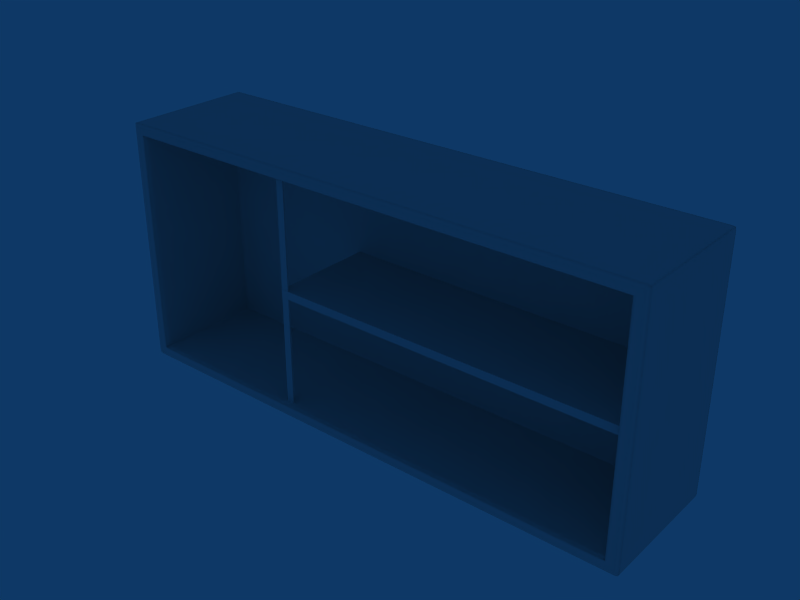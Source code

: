 # Source: Arm_G.blend  (saved by Blender 2.49.2; exported with 4.5.12 LTS)
import bpy
from mathutils import Matrix  # noqa: F401  (used for matrix-valued properties, if any)

bpy.ops.wm.read_factory_settings(use_empty=True)
scene = bpy.context.scene
scene.name = 'Scene'

# ---- collections
col_collection_1 = bpy.data.collections.new('Collection 1'); scene.collection.children.link(col_collection_1)

# ---- world
world_world = bpy.data.worlds.new('World'); scene.world = world_world
world_world.color = (0.05656, 0.2208, 0.4)
world_world.use_sun_shadow = False
world_world.sun_shadow_jitter_overblur = 0.0
world_world.cycles.sampling_method = 'MANUAL'
world_world.cycles.sample_map_resolution = 256

# ---- meshes
me_arm_triplo = bpy.data.meshes.new('Arm_Triplo')
me_arm_triplo.from_pydata([(5.74, -0.2361, 16.56), (5.74, -2.765, 16.56), (-2.009, -2.765, 16.56), (-2.009, -0.2361, 16.56), (5.74, -0.2361, 16.74), (5.74, -2.765, 16.74), (-2.009, -2.765, 16.74), (-2.009, -0.2361, 16.74), (5.74, -0.2993, 16.56), (-2.009, -0.2993, 16.56), (5.74, -0.2993, 16.74), (-2.009, -0.2993, 16.74), (5.74, -2.691, 16.56), (-2.009, -2.691, 16.56), (5.74, -2.691, 16.74), (-2.009, -2.691, 16.74), (-1.932, -2.765, 16.56), (-1.932, -0.2361, 16.56), (-1.932, -2.765, 16.74), (-1.932, -0.2361, 16.74), (-1.932, -0.2993, 16.56), (-1.932, -0.2993, 16.74), (-1.932, -2.691, 16.56), (-1.932, -2.691, 16.74), (5.625, -2.765, 16.56), (5.625, -0.2361, 16.56), (5.625, -2.765, 16.74), (5.625, -0.2361, 16.74), (5.625, -0.2993, 16.56), (5.625, -0.2993, 16.74), (5.625, -2.691, 16.56), (5.625, -2.691, 16.74), (5.74, -2.765, 16.73), (5.74, -0.2361, 16.73), (-2.009, -2.765, 16.73), (-2.009, -0.2361, 16.73), (5.74, -0.2993, 16.73), (-2.009, -0.2993, 16.73), (5.74, -2.691, 16.73), (-2.009, -2.691, 16.73), (-1.932, -2.765, 16.73), (-1.932, -0.2361, 16.73), (5.625, -2.765, 16.73), (5.625, -0.2361, 16.73), (5.74, -2.765, 16.6), (5.74, -0.2361, 16.6), (-2.009, -2.765, 16.6), (-2.009, -0.2361, 16.6), (5.74, -0.2993, 16.6), (-2.009, -0.2993, 16.6), (5.74, -2.691, 16.6), (-2.009, -2.691, 16.6), (-1.932, -2.765, 16.6), (-1.932, -0.2361, 16.6), (5.625, -2.765, 16.6), (5.625, -0.2361, 16.6), (0.587, -2.765, 16.56), (3.106, -2.765, 16.56), (0.587, -0.2361, 16.56), (3.106, -0.2361, 16.56), (0.587, -2.765, 16.74), (3.106, -2.765, 16.74), (0.587, -0.2361, 16.74), (3.106, -0.2361, 16.74), (0.587, -0.2993, 16.56), (3.106, -0.2993, 16.56), (0.587, -0.2993, 16.74), (3.106, -0.2993, 16.74), (0.587, -2.691, 16.56), (3.106, -2.691, 16.56), (0.587, -2.691, 16.74), (3.106, -2.691, 16.74), (3.106, -2.765, 16.73), (0.587, -2.765, 16.73), (3.106, -0.2361, 16.73), (0.587, -0.2361, 16.73), (3.106, -2.765, 16.6), (0.587, -2.765, 16.6), (3.106, -0.2361, 16.6), (0.587, -0.2361, 16.6), (5.74, -1.495, 16.56), (-2.009, -1.495, 16.56), (5.74, -1.495, 16.74), (-2.009, -1.495, 16.74), (-1.932, -1.495, 16.56), (-1.932, -1.495, 16.74), (5.625, -1.495, 16.56), (5.625, -1.495, 16.74), (5.74, -1.495, 16.73), (-2.009, -1.495, 16.73), (5.74, -1.495, 16.6), (-2.009, -1.495, 16.6), (3.106, -1.495, 16.56), (0.587, -1.495, 16.56), (0.587, -1.495, 16.74), (3.106, -1.495, 16.74), (-2.01, -2.742, 17.5), (-2.01, -2.742, 15.8), (-1.844, -2.742, 15.8), (-1.844, -2.742, 17.5), (-1.863, -2.742, 14.05), (-1.863, -2.742, 19.28), (-1.996, -2.742, 14.05), (-1.996, -2.742, 19.28), (-2.01, -2.742, 19.2), (-1.844, -2.742, 19.2), (-2.01, -2.742, 14.1), (-1.844, -2.742, 14.1), (-2.01, -2.742, 14.05), (-2.01, -2.742, 19.28), (-1.844, -2.742, 14.05), (-1.844, -2.742, 19.28), (-1.863, -2.759, 15.8), (-1.863, -2.759, 17.5), (-1.863, -2.725, 15.8), (-1.863, -2.725, 17.5), (-1.996, -2.759, 15.8), (-1.996, -2.759, 17.5), (-1.996, -2.725, 15.8), (-1.996, -2.725, 17.5), (-2.01, -2.726, 17.5), (-2.01, -2.726, 15.8), (-1.844, -2.726, 17.5), (-1.844, -2.726, 15.8), (-2.01, -2.758, 17.5), (-2.01, -2.758, 15.8), (-1.844, -2.758, 17.5), (-1.844, -2.758, 15.8), (-2.01, -2.759, 17.5), (-2.01, -2.759, 15.8), (-2.01, -2.725, 17.5), (-2.01, -2.725, 15.8), (-1.844, -2.759, 17.5), (-1.844, -2.759, 15.8), (-1.844, -2.725, 17.5), (-1.844, -2.725, 15.8), (-1.863, -2.759, 19.2), (-1.863, -2.725, 19.2), (-1.863, -2.759, 14.1), (-1.863, -2.725, 14.1), (-1.863, -2.726, 14.05), (-1.863, -2.726, 19.28), (-1.863, -2.758, 14.05), (-1.863, -2.758, 19.28), (-1.863, -2.759, 14.05), (-1.863, -2.725, 14.05), (-1.863, -2.759, 19.28), (-1.863, -2.725, 19.28), (-1.996, -2.759, 19.2), (-1.996, -2.725, 19.2), (-1.996, -2.759, 14.1), (-1.996, -2.725, 14.1), (-1.996, -2.726, 14.05), (-1.996, -2.726, 19.28), (-1.996, -2.758, 14.05), (-1.996, -2.758, 19.28), (-1.996, -2.759, 14.05), (-1.996, -2.725, 14.05), (-1.996, -2.759, 19.28), (-1.996, -2.725, 19.28), (-2.01, -2.726, 19.2), (-1.844, -2.726, 19.2), (-2.01, -2.758, 19.2), (-1.844, -2.758, 19.2), (-2.01, -2.759, 19.2), (-2.01, -2.725, 19.2), (-1.844, -2.759, 19.2), (-1.844, -2.725, 19.2), (-2.01, -2.726, 14.1), (-1.844, -2.726, 14.1), (-2.01, -2.758, 14.1), (-1.844, -2.758, 14.1), (-2.01, -2.759, 14.1), (-2.01, -2.725, 14.1), (-1.844, -2.759, 14.1), (-1.844, -2.725, 14.1), (-2.01, -2.726, 14.05), (-2.01, -2.726, 19.28), (-1.844, -2.726, 14.05), (-1.844, -2.726, 19.28), (-2.01, -2.758, 14.05), (-2.01, -2.758, 19.28), (-1.844, -2.758, 14.05), (-1.844, -2.758, 19.28), (-2.01, -2.759, 14.05), (-2.01, -2.725, 14.05), (-2.01, -2.725, 19.28), (-2.01, -2.759, 19.28), (-1.844, -2.759, 14.05), (-1.844, -2.725, 14.05), (-1.844, -2.725, 19.28), (-1.844, -2.759, 19.28), (-5.978, -2.905, 19.4), (5.978, -2.905, 19.4), (-5.978, -2.905, 13.92), (5.978, -2.905, 13.92), (-5.978, -0.03874, 19.4), (5.978, -0.03874, 19.4), (-5.978, -0.03874, 13.92), (5.978, -0.03874, 13.92), (-5.725, -2.905, 19.41), (5.725, -2.905, 19.41), (-5.725, -2.905, 13.9), (5.725, -2.905, 13.9), (-5.725, -0.03874, 19.41), (5.725, -0.03874, 19.41), (-5.725, -0.03874, 13.9), (5.725, -0.03874, 13.9), (-5.978, -2.827, 19.4), (5.978, -2.827, 19.4), (-5.978, -2.827, 13.92), (5.978, -2.827, 13.92), (-5.978, -0.08105, 19.4), (5.978, -0.08105, 19.4), (-5.978, -0.08105, 13.92), (5.978, -0.08105, 13.92), (-5.725, -0.08105, 19.41), (5.725, -0.08105, 19.41), (-5.725, -0.08105, 13.9), (5.725, -0.08105, 13.9), (-5.725, -2.827, 19.41), (5.725, -2.827, 19.41), (-5.725, -2.827, 13.9), (5.725, -2.827, 13.9), (-5.926, -2.905, 19.41), (5.926, -2.905, 19.41), (-5.926, -2.905, 13.9), (5.926, -2.905, 13.9), (-5.926, -0.03874, 19.41), (5.926, -0.03874, 19.41), (-5.926, -0.03874, 13.9), (5.926, -0.03874, 13.9), (-5.926, -0.08105, 19.41), (5.926, -0.08105, 19.41), (-5.926, -0.08105, 13.9), (5.926, -0.08105, 13.9), (-5.926, -2.827, 19.41), (5.926, -2.827, 19.41), (-5.926, -2.827, 13.9), (5.926, -2.827, 13.9), (-5.725, -0.03874, 19.34), (5.725, -0.03874, 19.34), (-5.725, -0.03874, 13.97), (5.725, -0.03874, 13.97), (-5.993, -2.827, 19.34), (5.993, -2.827, 19.34), (-5.993, -2.827, 13.97), (5.993, -2.827, 13.97), (-5.926, -2.941, 19.34), (5.926, -2.941, 19.34), (-5.926, -2.941, 13.97), (5.926, -2.941, 13.97), (-5.926, -0.03874, 19.34), (5.926, -0.03874, 19.34), (-5.926, -0.03874, 13.97), (5.926, -0.03874, 13.97), (-5.993, -2.905, 19.18), (5.993, -2.905, 19.18), (-5.993, -0.03874, 19.18), (5.993, -0.03874, 19.18), (-5.725, -2.941, 19.18), (5.725, -2.941, 19.18), (-5.725, -0.03874, 19.18), (5.725, -0.03874, 19.18), (-5.725, -0.03874, 14.14), (5.725, -0.03874, 14.14), (-5.993, -2.827, 19.18), (5.993, -2.827, 19.18), (-5.993, -0.08106, 19.18), (5.993, -0.08106, 19.18), (-5.993, -0.08106, 14.14), (5.993, -0.08106, 14.14), (-5.725, -0.4258, 19.18), (5.725, -0.4258, 19.18), (-5.725, -0.4258, 14.14), (5.725, -0.4258, 14.14), (-5.926, -2.941, 19.18), (5.926, -2.941, 19.18), (-5.926, -2.941, 14.14), (5.926, -2.941, 14.14), (-5.926, -0.03874, 19.18), (5.926, -0.03874, 19.18), (-5.725, -1.603, 19.18), (5.725, -1.603, 19.18), (-5.725, -1.603, 14.14), (5.725, -1.603, 14.14), (-5.619, -2.941, 19.34), (5.619, -2.941, 19.34), (-5.619, -2.941, 13.97), (5.619, -2.941, 13.97), (-5.619, -1.603, 19.18), (5.619, -1.603, 19.18), (-5.619, -1.603, 14.14), (5.619, -1.603, 14.14), (-5.725, -2.814, 19.18), (5.725, -2.814, 19.18), (-5.725, -2.814, 14.14), (5.725, -2.814, 14.14), (-5.619, -2.814, 19.18), (5.619, -2.814, 19.18), (-5.619, -2.814, 14.14), (5.619, -2.814, 14.14), (-5.725, -0.4562, 19.18), (5.725, -0.4562, 19.18), (-5.725, -0.4562, 14.14), (5.725, -0.4562, 14.14), (-5.619, -0.4562, 19.18), (5.619, -0.4562, 19.18), (-5.619, -0.4562, 14.14), (5.619, -0.4562, 14.14), (-5.725, -0.5733, 19.18), (5.725, -0.5733, 19.18), (-5.725, -0.5733, 14.14), (5.725, -0.5733, 14.14), (-5.978, -0.4388, 19.4), (5.978, -0.4388, 19.4), (-5.978, -0.4388, 13.92), (5.978, -0.4388, 13.92), (-5.725, -0.4388, 19.41), (5.725, -0.4388, 19.41), (-5.725, -0.4388, 13.9), (5.725, -0.4388, 13.9), (-5.926, -0.4388, 19.41), (5.926, -0.4388, 19.41), (-5.926, -0.4388, 13.9), (5.926, -0.4388, 13.9), (-5.993, -0.4388, 19.18), (5.993, -0.4388, 19.18), (-5.993, -0.4388, 14.14), (5.993, -0.4388, 14.14), (-5.978, -1.553, 19.4), (5.978, -1.553, 19.4), (-5.978, -1.553, 13.92), (5.978, -1.553, 13.92), (-5.725, -1.553, 19.41), (5.725, -1.553, 19.41), (-5.725, -1.553, 13.9), (5.725, -1.553, 13.9), (-5.926, -1.553, 19.41), (5.926, -1.553, 19.41), (-5.926, -1.553, 13.9), (5.926, -1.553, 13.9), (-5.993, -1.553, 19.34), (5.993, -1.553, 19.34), (-5.993, -1.553, 13.97), (5.993, -1.553, 13.97), (-5.993, -1.553, 19.18), (5.993, -1.553, 19.18), (-5.993, -1.553, 14.14), (5.993, -1.553, 14.14), (-5.619, -1.553, 19.41), (5.619, -1.553, 19.41), (-5.619, -1.553, 13.9), (5.619, -1.553, 13.9), (-5.619, -2.905, 19.41), (5.619, -2.905, 19.41), (-5.619, -2.905, 13.9), (5.619, -2.905, 13.9), (-5.619, -0.4499, 19.41), (5.619, -0.4499, 19.41), (-5.619, -0.4499, 13.9), (5.619, -0.4499, 13.9), (-5.619, -0.08105, 19.41), (5.619, -0.08105, 19.41), (-5.619, -0.08105, 13.9), (5.619, -0.08105, 13.9), (-5.619, -0.03874, 19.41), (5.619, -0.03874, 19.41), (-5.619, -0.03874, 13.9), (5.619, -0.03874, 13.9), (-5.619, -2.827, 19.41), (5.619, -2.827, 19.41), (-5.619, -2.827, 13.9), (5.619, -2.827, 13.9), (-5.619, -2.941, 19.18), (5.619, -2.941, 19.18), (-5.619, -2.941, 14.14), (5.619, -2.941, 14.14), (-5.619, -0.5733, 19.18), (5.619, -0.5733, 19.18), (-5.619, -0.5733, 14.14), (5.619, -0.5733, 14.14), (-5.619, -0.4258, 19.18), (5.619, -0.4258, 19.18), (-5.619, -0.4258, 14.14), (5.619, -0.4258, 14.14), (-5.619, -0.03874, 19.18), (5.619, -0.03874, 19.18), (-5.619, -0.03874, 19.34), (5.619, -0.03874, 19.34), (-5.619, -0.03874, 13.97), (5.619, -0.03874, 13.97), (0.0, -0.4258, 19.18), (0.0, -0.4258, 14.14), (0.0, -0.03874, 19.18), (0.0, -2.941, 19.18), (0.0, -2.905, 19.41), (0.0, -2.905, 13.9), (0.0, -2.941, 19.34), (0.0, -2.941, 13.97), (0.0, -0.4565, 19.18), (0.0, -0.4565, 14.14), (0.0, -0.08105, 19.41), (0.0, -0.08105, 13.9), (0.0, -0.03874, 19.41), (0.0, -0.03874, 13.9), (-5.725, -0.5733, 14.27), (5.725, -0.5733, 14.27), (-5.993, -2.905, 19.05), (5.993, -2.905, 19.05), (-5.993, -2.905, 14.27), (5.993, -2.905, 14.27), (-5.993, -0.03875, 14.27), (5.993, -0.03875, 14.27), (-5.725, -0.03875, 19.05), (5.725, -0.03875, 19.05), (-5.725, -0.4258, 14.27), (5.725, -0.4258, 14.27), (-5.993, -0.4388, 14.27), (5.993, -0.4388, 14.27), (-5.993, -1.553, 19.05), (5.993, -1.553, 19.05), (0.0, -0.4258, 19.05), (0.0, -0.4258, 14.27), (0.0, -0.03875, 19.05), (0.0, -0.03875, 14.27), (-5.725, -2.814, 19.05), (5.725, -2.814, 19.05), (-5.725, -2.941, 19.05), (5.725, -2.941, 19.05), (-5.993, -0.08107, 19.05), (5.993, -0.08107, 19.05), (-5.926, -0.03875, 14.27), (5.926, -0.03875, 14.27), (-5.725, -1.603, 19.05), (5.725, -1.603, 19.05), (-5.725, -1.603, 14.27), (5.725, -1.603, 14.27), (-5.619, -0.4258, 19.05), (5.619, -0.4258, 19.05), (-5.619, -0.4258, 14.27), (5.619, -0.4258, 14.27), (-5.993, -2.827, 14.27), (5.993, -2.827, 14.27), (-5.993, -2.905, 19.34), (5.993, -2.905, 19.34), (-5.993, -2.905, 13.97), (5.993, -2.905, 13.97), (-5.993, -0.03874, 19.34), (5.993, -0.03874, 19.34), (-5.993, -0.03874, 13.97), (5.993, -0.03874, 13.97), (-5.725, -2.941, 19.34), (5.725, -2.941, 19.34), (-5.725, -2.941, 13.97), (5.725, -2.941, 13.97), (-5.993, -0.08105, 19.34), (5.993, -0.08105, 19.34), (-5.993, -0.08105, 13.97), (5.993, -0.08105, 13.97), (-5.993, -0.4388, 19.34), (5.993, -0.4388, 19.34), (-5.993, -0.4388, 13.97), (5.993, -0.4388, 13.97), (0.0, -0.03874, 19.34), (0.0, -0.03874, 13.97), (-5.926, -2.941, 14.27), (5.926, -2.941, 14.27), (-5.619, -0.03875, 14.27), (5.619, -0.03875, 14.27), (0.0, -1.553, 19.41), (0.0, -1.553, 13.9), (0.0, -2.827, 19.41), (0.0, -2.827, 13.91), (0.0, -2.814, 19.18), (0.0, -2.814, 14.14), (0.0, -0.4499, 19.41), (0.0, -0.4499, 13.9), (0.0, -0.5663, 19.18), (0.0, -0.5663, 14.14), (0.0, -1.485, 19.18), (0.0, -1.485, 14.14), (-5.776, -2.905, 19.41), (5.776, -2.905, 19.41), (-5.776, -2.905, 13.9), (5.776, -2.905, 13.9), (-5.776, -0.03874, 19.41), (5.776, -0.03874, 19.41), (-5.776, -0.03874, 13.9), (5.776, -0.03874, 13.9), (-5.776, -0.08105, 19.41), (5.776, -0.08105, 19.41), (-5.776, -0.08105, 13.9), (5.776, -0.08105, 13.9), (-5.776, -2.827, 19.41), (5.776, -2.827, 19.41), (-5.776, -2.827, 13.9), (5.776, -2.827, 13.9), (-5.776, -0.03874, 19.34), (5.776, -0.03874, 19.34), (-5.776, -0.03874, 13.97), (5.776, -0.03874, 13.97), (-5.776, -2.941, 19.18), (5.776, -2.941, 19.18), (-5.776, -2.941, 14.14), (5.776, -2.941, 14.14), (-5.776, -0.03874, 19.18), (5.776, -0.03874, 19.18), (-5.776, -0.03874, 14.14), (5.776, -0.03874, 14.14), (-5.776, -0.4388, 19.41), (5.776, -0.4388, 19.41), (-5.776, -0.4388, 13.9), (5.776, -0.4388, 13.9), (-5.776, -1.553, 19.41), (5.776, -1.553, 19.41), (-5.776, -1.553, 13.9), (5.776, -1.553, 13.9), (-5.776, -0.03875, 19.05), (5.776, -0.03875, 19.05), (-5.776, -0.03875, 14.27), (5.776, -0.03875, 14.27), (-5.776, -2.941, 19.05), (5.776, -2.941, 19.05), (-5.776, -2.941, 14.27), (5.776, -2.941, 14.27), (-5.776, -2.941, 19.34), (5.776, -2.941, 19.34), (-5.776, -2.941, 13.97), (5.776, -2.941, 13.97), (0.0, -0.03874, 19.2), (0.0, -0.03874, 14.14), (-5.993, -0.03874, 19.2), (5.993, -0.03874, 19.2), (-5.993, -0.03874, 14.14), (5.993, -0.03874, 14.14), (-5.993, -0.08105, 19.2), (5.993, -0.08105, 19.2), (-5.926, -0.03874, 19.2), (5.926, -0.03874, 19.2), (-5.926, -0.03874, 14.14), (5.926, -0.03874, 14.14), (-5.725, -0.03874, 19.2), (5.725, -0.03874, 19.2), (0.0, -2.941, 19.2), (0.0, -2.941, 14.14), (-5.619, -2.941, 19.2), (5.619, -2.941, 19.2), (-5.619, -0.03874, 19.2), (5.619, -0.03874, 19.2), (-5.619, -0.03874, 14.14), (5.619, -0.03874, 14.14), (-5.725, -2.941, 19.2), (5.725, -2.941, 19.2), (-5.725, -2.941, 14.14), (5.725, -2.941, 14.14), (-5.926, -2.941, 19.2), (5.926, -2.941, 19.2), (-5.993, -2.905, 19.2), (5.993, -2.905, 19.2), (-5.993, -2.905, 14.14), (5.993, -2.905, 14.14), (-5.993, -2.827, 19.2), (5.993, -2.827, 19.2), (-5.993, -2.827, 14.14), (5.993, -2.827, 14.14), (-5.993, -1.553, 19.2), (5.993, -1.553, 19.2), (-5.993, -0.4388, 19.2), (5.993, -0.4388, 19.2), (-5.776, -2.941, 19.2), (5.776, -2.941, 19.2), (-5.776, -0.03874, 19.2), (5.776, -0.03874, 19.2), (0.0, -0.03874, 19.38), (-5.993, -0.03875, 19.05), (5.993, -0.03875, 19.05), (-5.993, -0.08107, 14.27), (5.993, -0.08107, 14.27), (-5.725, -0.4562, 19.05), (5.725, -0.4562, 19.05), (-5.725, -0.4562, 14.27), (5.725, -0.4562, 14.27), (-5.725, -0.5733, 19.05), (5.725, -0.5733, 19.05), (-5.619, -0.03875, 19.05), (5.619, -0.03875, 19.05), (-5.993, -1.553, 14.27), (5.993, -1.553, 14.27), (-5.993, -0.4388, 19.05), (5.993, -0.4388, 19.05), (-5.926, -0.03875, 19.05), (5.926, -0.03875, 19.05), (-5.926, -2.941, 19.05), (5.926, -2.941, 19.05), (-5.993, -2.827, 19.05), (5.993, -2.827, 19.05), (-5.725, -0.03875, 14.27), (5.725, -0.03875, 14.27), (-5.725, -2.941, 14.27), (5.725, -2.941, 14.27), (-5.725, -0.4258, 19.05), (5.725, -0.4258, 19.05), (-5.725, -2.814, 14.27), (5.725, -2.814, 14.27), (-5.993, -2.827, 16.66), (5.993, -2.827, 16.66), (-5.619, -0.4258, 16.66), (5.619, -0.4258, 16.66), (-5.725, -0.4563, 16.66), (5.725, -0.4563, 16.66), (-5.725, -1.603, 16.66), (5.725, -1.603, 16.66), (-5.926, -0.03875, 16.66), (5.926, -0.03875, 16.66), (-5.993, -0.08108, 16.66), (5.993, -0.08108, 16.66), (-5.993, -2.905, 16.66), (5.993, -2.905, 16.66), (-5.993, -1.553, 16.66), (5.993, -1.553, 16.66), (0.0, -0.03875, 16.66), (-5.993, -0.4389, 16.66), (5.993, -0.4389, 16.66), (-5.725, -0.03875, 16.66), (5.725, -0.03875, 16.66), (-5.993, -0.03875, 16.66), (5.993, -0.03875, 16.66), (-5.725, -0.4258, 16.66), (5.725, -0.4258, 16.66), (-5.776, -0.03875, 16.66), (5.776, -0.03875, 16.66), (-5.776, -2.941, 16.66), (5.776, -2.941, 16.66), (-5.725, -2.814, 16.66), (5.725, -2.814, 16.66), (-5.926, -2.941, 16.66), (5.926, -2.941, 16.66), (-5.725, -0.5733, 16.66), (5.725, -0.5733, 16.66), (-5.619, -0.03875, 16.66), (5.619, -0.03875, 16.66), (-5.725, -2.941, 16.66), (5.725, -2.941, 16.66), (0.0, -0.4258, 16.66), (0.0, -0.03874, 14.1), (-5.993, -0.03874, 14.1), (5.993, -0.03874, 14.1), (-5.926, -0.03874, 14.1), (5.926, -0.03874, 14.1), (0.0, -2.941, 14.1), (-5.619, -0.03874, 14.1), (5.619, -0.03874, 14.1), (-5.725, -2.941, 14.1), (5.725, -2.941, 14.1), (-5.993, -2.905, 14.1), (5.993, -2.905, 14.1), (-5.993, -2.827, 14.1), (5.993, -2.827, 14.1), (-5.776, -0.03874, 14.1), (5.776, -0.03874, 14.1), (-5.776, -2.941, 14.1), (5.776, -2.941, 14.1), (-5.993, -0.4388, 14.1), (5.993, -0.4388, 14.1), (-5.993, -1.553, 14.1), (5.993, -1.553, 14.1), (-5.926, -2.941, 14.1), (5.926, -2.941, 14.1), (-5.619, -2.941, 14.1), (5.619, -2.941, 14.1), (-5.725, -0.03874, 14.1), (5.725, -0.03874, 14.1), (-5.993, -0.08105, 14.1), (5.993, -0.08105, 14.1), (-5.993, -0.08106, 14.16), (5.993, -0.08106, 14.16), (-5.725, -0.4562, 14.16), (5.725, -0.4562, 14.16), (-5.993, -1.553, 14.16), (5.993, -1.553, 14.16), (-5.725, -0.03875, 14.16), (5.725, -0.03875, 14.16), (-5.725, -2.814, 14.16), (5.725, -2.814, 14.16), (-5.725, -0.4258, 14.16), (5.725, -0.4258, 14.16), (-5.619, -0.4258, 14.16), (5.619, -0.4258, 14.16), (0.0, -0.4258, 14.16), (-5.776, -0.03875, 14.16), (5.776, -0.03875, 14.16), (-5.776, -2.941, 14.16), (5.776, -2.941, 14.16), (-5.926, -2.941, 14.16), (5.926, -2.941, 14.16), (-5.993, -0.4388, 14.16), (5.993, -0.4388, 14.16), (-5.725, -0.5733, 14.16), (5.725, -0.5733, 14.16), (-5.725, -1.603, 14.16), (5.725, -1.603, 14.16), (-5.993, -0.03874, 14.16), (5.993, -0.03874, 14.16), (0.0, -0.03874, 14.16), (-5.619, -0.03874, 14.16), (5.619, -0.03874, 14.16), (-5.926, -0.03875, 14.16), (5.926, -0.03875, 14.16), (-5.993, -2.827, 14.16), (5.993, -2.827, 14.16), (-5.993, -2.905, 14.16), (5.993, -2.905, 14.16), (-5.725, -2.941, 14.16), (5.725, -2.941, 14.16), (-5.993, -0.03874, 19.15), (5.993, -0.03874, 19.15), (-5.725, -0.4562, 19.15), (5.725, -0.4562, 19.15), (-5.725, -0.5733, 19.15), (5.725, -0.5733, 19.15), (-5.619, -0.03874, 19.15), (5.619, -0.03874, 19.15), (-5.993, -0.4388, 19.15), (5.993, -0.4388, 19.15), (-5.926, -0.03875, 19.15), (5.926, -0.03875, 19.15), (-5.926, -2.941, 19.15), (5.926, -2.941, 19.15), (-5.993, -2.827, 19.15), (5.993, -2.827, 19.15), (-5.725, -0.4258, 19.15), (5.725, -0.4258, 19.15), (-5.619, -0.4258, 19.15), (5.619, -0.4258, 19.15), (0.0, -0.4258, 19.15), (-5.776, -0.03875, 19.15), (5.776, -0.03875, 19.15), (-5.776, -2.941, 19.15), (5.776, -2.941, 19.15), (-5.725, -2.814, 19.15), (5.725, -2.814, 19.15), (-5.993, -2.905, 19.15), (5.993, -2.905, 19.15), (-5.725, -2.941, 19.15), (5.725, -2.941, 19.15), (-5.725, -0.03875, 19.15), (5.725, -0.03875, 19.15), (-5.993, -1.553, 19.15), (5.993, -1.553, 19.15), (0.0, -0.03874, 19.15), (-5.725, -1.603, 19.15), (5.725, -1.603, 19.15), (-5.993, -0.08106, 19.15), (5.993, -0.08106, 19.15)], [(464, 574)], [(20, 9, 3, 17), (11, 21, 19, 7), (16, 2, 13, 22), (6, 18, 23, 15), (25, 0, 8, 28), (29, 10, 4, 27), (1, 24, 30, 12), (26, 5, 14, 31), (10, 36, 33, 4), (7, 35, 37, 11), (5, 32, 38, 14), (15, 39, 34, 6), (6, 34, 40, 18), (35, 7, 19, 41), (26, 42, 32, 5), (43, 27, 4, 33), (36, 48, 45, 33), (0, 45, 48, 8), (35, 47, 49, 37), (47, 3, 9, 49), (32, 44, 50, 38), (44, 1, 12, 50), (39, 51, 46, 34), (51, 13, 2, 46), (34, 46, 52, 40), (46, 2, 16, 52), (3, 47, 53, 17), (47, 35, 41, 53), (42, 54, 44, 32), (54, 24, 1, 44), (45, 0, 25, 55), (55, 43, 33, 45), (28, 65, 59, 25), (65, 64, 58, 59), (64, 20, 17, 58), (21, 66, 62, 19), (66, 67, 63, 62), (67, 29, 27, 63), (24, 57, 69, 30), (57, 56, 68, 69), (56, 16, 22, 68), (18, 60, 70, 23), (60, 61, 71, 70), (61, 26, 31, 71), (40, 73, 60, 18), (73, 72, 61, 60), (72, 42, 26, 61), (19, 62, 75, 41), (62, 63, 74, 75), (63, 27, 43, 74), (52, 77, 73, 40), (77, 76, 72, 73), (76, 54, 42, 72), (16, 56, 77, 52), (56, 57, 76, 77), (57, 24, 54, 76), (53, 79, 58, 17), (79, 78, 59, 58), (78, 55, 25, 59), (41, 75, 79, 53), (75, 74, 78, 79), (74, 43, 55, 78), (13, 81, 84, 22), (81, 9, 20, 84), (23, 85, 83, 15), (85, 21, 11, 83), (30, 86, 80, 12), (86, 28, 8, 80), (14, 82, 87, 31), (82, 10, 29, 87), (38, 88, 82, 14), (88, 36, 10, 82), (37, 89, 83, 11), (89, 39, 15, 83), (50, 90, 88, 38), (90, 48, 36, 88), (12, 80, 90, 50), (80, 8, 48, 90), (49, 91, 89, 37), (91, 51, 39, 89), (9, 81, 91, 49), (81, 13, 51, 91), (69, 92, 86, 30), (92, 65, 28, 86), (68, 93, 92, 69), (93, 64, 65, 92), (22, 84, 93, 68), (84, 20, 64, 93), (70, 94, 85, 23), (94, 66, 21, 85), (71, 95, 94, 70), (95, 67, 66, 94), (31, 87, 95, 71), (87, 29, 67, 95), (104, 162, 124, 96), (160, 104, 96, 120), (96, 124, 125, 97), (120, 96, 97, 121), (97, 125, 170, 106), (121, 97, 106, 168), (107, 171, 127, 98), (169, 107, 98, 123), (98, 127, 126, 99), (123, 98, 99, 122), (99, 126, 163, 105), (122, 99, 105, 161), (110, 178, 140, 100), (182, 110, 100, 142), (100, 140, 152, 102), (142, 100, 102, 154), (111, 183, 143, 101), (179, 111, 101, 141), (101, 143, 155, 103), (141, 101, 103, 153), (102, 152, 176, 108), (154, 102, 108, 180), (103, 155, 181, 109), (153, 103, 109, 177), (109, 181, 162, 104), (177, 109, 104, 160), (105, 163, 183, 111), (161, 105, 111, 179), (106, 170, 180, 108), (168, 106, 108, 176), (110, 182, 171, 107), (178, 110, 107, 169), (117, 148, 136, 113), (116, 117, 113, 112), (150, 116, 112, 138), (113, 136, 166, 132), (112, 113, 132, 133), (138, 112, 133, 174), (134, 167, 137, 115), (135, 134, 115, 114), (175, 135, 114, 139), (115, 137, 149, 119), (114, 115, 119, 118), (139, 114, 118, 151), (128, 164, 148, 117), (129, 128, 117, 116), (172, 129, 116, 150), (119, 149, 165, 130), (118, 119, 130, 131), (151, 118, 131, 173), (130, 165, 160, 120), (131, 130, 120, 121), (173, 131, 121, 168), (135, 175, 169, 123), (134, 135, 123, 122), (167, 134, 122, 161), (124, 162, 164, 128), (125, 124, 128, 129), (170, 125, 129, 172), (127, 171, 174, 133), (126, 127, 133, 132), (163, 126, 132, 166), (136, 148, 158, 146), (166, 136, 146, 191), (137, 167, 190, 147), (149, 137, 147, 159), (144, 156, 150, 138), (188, 144, 138, 174), (145, 189, 175, 139), (157, 145, 139, 151), (140, 178, 189, 145), (152, 140, 145, 157), (147, 190, 179, 141), (159, 147, 141, 153), (144, 188, 182, 142), (156, 144, 142, 154), (143, 183, 191, 146), (155, 143, 146, 158), (148, 164, 187, 158), (165, 149, 159, 186), (156, 184, 172, 150), (185, 157, 151, 173), (176, 152, 157, 185), (186, 159, 153, 177), (184, 156, 154, 180), (181, 155, 158, 187), (165, 186, 177, 160), (190, 167, 161, 179), (162, 181, 187, 164), (183, 163, 166, 191), (185, 173, 168, 176), (175, 189, 178, 169), (180, 170, 172, 184), (171, 182, 188, 174), (212, 232, 228, 196), (229, 233, 213, 197), (230, 234, 214, 198), (215, 235, 231, 199), (192, 224, 236, 208), (237, 225, 193, 209), (238, 226, 194, 210), (195, 227, 239, 211), (444, 192, 208, 244), (209, 193, 445, 245), (210, 194, 446, 246), (447, 195, 211, 247), (196, 448, 456, 212), (457, 449, 197, 213), (458, 450, 198, 214), (199, 451, 459, 215), (192, 444, 248, 224), (249, 445, 193, 225), (250, 446, 194, 226), (195, 447, 251, 227), (228, 252, 448, 196), (449, 253, 229, 197), (450, 254, 230, 198), (231, 255, 451, 199), (216, 362, 366, 204), (367, 363, 217, 205), (368, 364, 218, 206), (219, 365, 369, 207), (200, 354, 370, 220), (371, 355, 201, 221), (372, 356, 202, 222), (203, 357, 373, 223), (452, 286, 354, 200), (355, 287, 453, 201), (356, 288, 454, 202), (455, 289, 357, 203), (204, 366, 388, 240), (389, 367, 205, 241), (390, 368, 206, 242), (207, 369, 391, 243), (298, 374, 260, 294), (261, 375, 299, 295), (554, 376, 300, 296), (301, 377, 555, 297), (290, 298, 294, 282), (295, 299, 291, 283), (296, 300, 292, 284), (293, 301, 297, 285), (382, 306, 302, 272), (303, 307, 383, 273), (304, 308, 384, 274), (385, 309, 305, 275), (306, 378, 310, 302), (311, 379, 307, 303), (312, 380, 308, 304), (309, 381, 313, 305), (378, 290, 282, 310), (283, 291, 379, 311), (284, 292, 380, 312), (381, 293, 285, 313), (322, 232, 212, 314), (213, 233, 323, 315), (214, 234, 324, 316), (325, 235, 215, 317), (456, 460, 314, 212), (315, 461, 457, 213), (316, 462, 458, 214), (459, 463, 317, 215), (358, 362, 216, 318), (217, 363, 359, 319), (218, 364, 360, 320), (361, 365, 219, 321), (236, 338, 330, 208), (331, 339, 237, 209), (332, 340, 238, 210), (239, 341, 333, 211), (338, 322, 314, 330), (315, 323, 339, 331), (316, 324, 340, 332), (341, 325, 317, 333), (460, 342, 330, 314), (331, 343, 461, 315), (332, 344, 462, 316), (463, 345, 333, 317), (342, 244, 208, 330), (209, 245, 343, 331), (210, 246, 344, 332), (345, 247, 211, 333), (370, 350, 334, 220), (335, 351, 371, 221), (336, 352, 372, 222), (373, 353, 337, 223), (350, 358, 318, 334), (319, 359, 351, 335), (320, 360, 352, 336), (353, 361, 321, 337), (354, 396, 472, 370), (472, 396, 355, 371), (473, 397, 356, 372), (357, 397, 473, 373), (286, 398, 396, 354), (396, 398, 287, 355), (397, 399, 288, 356), (289, 399, 397, 357), (395, 374, 298, 474), (299, 375, 395, 474), (300, 376, 545, 475), (545, 377, 301, 475), (362, 402, 404, 366), (404, 402, 363, 367), (405, 403, 364, 368), (365, 403, 405, 369), (366, 404, 464, 388), (464, 404, 367, 389), (465, 405, 368, 390), (369, 405, 465, 391), (400, 306, 382, 392), (383, 307, 400, 392), (384, 308, 401, 393), (401, 309, 385, 393), (478, 378, 306, 400), (307, 379, 478, 400), (308, 380, 479, 401), (479, 381, 309, 401), (358, 476, 402, 362), (402, 476, 359, 363), (403, 477, 360, 364), (361, 477, 403, 365), (350, 370, 472, 470), (472, 371, 351, 470), (473, 372, 352, 471), (353, 373, 473, 471), (290, 378, 478, 480), (478, 379, 291, 480), (479, 380, 292, 481), (293, 381, 479, 481), (358, 350, 470, 476), (470, 351, 359, 476), (471, 352, 360, 477), (361, 353, 471, 477), (298, 290, 480, 474), (480, 291, 299, 474), (481, 292, 300, 475), (301, 293, 481, 475), (232, 490, 486, 228), (487, 491, 233, 229), (488, 492, 234, 230), (235, 493, 489, 231), (490, 216, 204, 486), (205, 217, 491, 487), (206, 218, 492, 488), (493, 219, 207, 489), (224, 482, 494, 236), (495, 483, 225, 237), (496, 484, 226, 238), (227, 485, 497, 239), (482, 200, 220, 494), (221, 201, 483, 495), (222, 202, 484, 496), (485, 203, 223, 497), (200, 482, 526, 452), (527, 483, 201, 453), (528, 484, 202, 454), (203, 485, 529, 455), (482, 224, 248, 526), (249, 225, 483, 527), (250, 226, 484, 528), (485, 227, 251, 529), (240, 498, 486, 204), (487, 499, 241, 205), (488, 500, 242, 206), (243, 501, 489, 207), (498, 252, 228, 486), (229, 253, 499, 487), (230, 254, 500, 488), (501, 255, 231, 489), (216, 490, 510, 318), (511, 491, 217, 319), (512, 492, 218, 320), (219, 493, 513, 321), (490, 232, 322, 510), (323, 233, 491, 511), (324, 234, 492, 512), (493, 235, 325, 513), (334, 514, 494, 220), (495, 515, 335, 221), (496, 516, 336, 222), (337, 517, 497, 223), (514, 338, 236, 494), (237, 339, 515, 495), (238, 340, 516, 496), (517, 341, 239, 497), (318, 510, 514, 334), (515, 511, 319, 335), (516, 512, 320, 336), (321, 513, 517, 337), (510, 322, 338, 514), (339, 323, 511, 515), (340, 324, 512, 516), (513, 325, 341, 517), (244, 562, 558, 444), (559, 563, 245, 445), (562, 266, 256, 558), (257, 267, 563, 559), (448, 532, 536, 456), (537, 533, 449, 457), (532, 258, 268, 536), (269, 259, 533, 537), (276, 556, 558, 256), (559, 557, 277, 257), (556, 248, 444, 558), (445, 249, 557, 559), (252, 538, 532, 448), (533, 539, 253, 449), (538, 280, 258, 532), (259, 281, 539, 533), (374, 546, 552, 260), (553, 547, 375, 261), (546, 286, 452, 552), (453, 287, 547, 553), (388, 548, 542, 240), (543, 549, 389, 241), (548, 386, 262, 542), (263, 387, 549, 543), (326, 568, 536, 268), (537, 569, 327, 269), (568, 460, 456, 536), (457, 461, 569, 537), (346, 566, 568, 326), (569, 567, 347, 327), (566, 342, 460, 568), (461, 343, 567, 569), (266, 562, 566, 346), (567, 563, 267, 347), (562, 244, 342, 566), (343, 245, 563, 567), (395, 544, 546, 374), (547, 544, 395, 375), (544, 398, 286, 546), (287, 398, 544, 547), (464, 530, 548, 388), (549, 530, 464, 389), (530, 394, 386, 548), (387, 394, 530, 549), (526, 570, 552, 452), (553, 571, 527, 453), (570, 502, 260, 552), (261, 503, 571, 553), (248, 556, 570, 526), (571, 557, 249, 527), (556, 276, 502, 570), (503, 277, 557, 571), (506, 572, 542, 262), (543, 573, 507, 263), (572, 498, 240, 542), (241, 499, 573, 543), (280, 538, 572, 506), (573, 539, 281, 507), (538, 252, 498, 572), (499, 253, 539, 573), (595, 605, 617, 408), (618, 606, 596, 409), (617, 605, 442, 410), (443, 606, 618, 411), (575, 626, 615, 430), (616, 627, 576, 431), (615, 626, 412, 577), (413, 627, 616, 578), (636, 593, 408, 617), (409, 594, 637, 618), (410, 466, 636, 617), (637, 467, 411, 618), (591, 613, 626, 575), (627, 614, 592, 576), (626, 613, 432, 412), (433, 614, 627, 413), (585, 640, 624, 414), (625, 641, 586, 415), (624, 640, 468, 597), (469, 641, 625, 598), (607, 438, 601, 628), (602, 439, 608, 629), (416, 440, 607, 628), (608, 441, 417, 629), (634, 426, 428, 642), (429, 427, 635, 643), (599, 603, 634, 642), (635, 604, 600, 643), (611, 434, 426, 634), (427, 435, 612, 635), (603, 436, 611, 634), (612, 437, 604, 635), (628, 601, 579, 609), (580, 602, 629, 610), (581, 416, 628, 609), (629, 417, 582, 610), (638, 583, 434, 611), (435, 584, 639, 612), (436, 406, 638, 611), (639, 407, 437, 612), (609, 579, 583, 638), (584, 580, 610, 639), (406, 581, 609, 638), (610, 582, 407, 639), (622, 589, 430, 615), (431, 590, 623, 616), (577, 418, 622, 615), (623, 419, 578, 616), (619, 420, 589, 622), (590, 421, 620, 623), (418, 587, 619, 622), (620, 588, 419, 623), (605, 595, 420, 619), (421, 596, 606, 620), (587, 442, 605, 619), (606, 443, 588, 620), (424, 621, 640, 585), (641, 621, 424, 586), (640, 621, 425, 468), (425, 621, 641, 469), (644, 422, 438, 607), (439, 422, 644, 608), (440, 423, 644, 607), (644, 423, 441, 608), (522, 632, 642, 428), (643, 633, 523, 429), (642, 632, 524, 599), (525, 633, 643, 600), (593, 636, 632, 522), (633, 637, 594, 523), (632, 636, 466, 524), (467, 637, 633, 525), (630, 518, 414, 624), (415, 519, 631, 625), (597, 520, 630, 624), (631, 521, 598, 625), (613, 591, 518, 630), (519, 592, 614, 631), (520, 432, 613, 630), (614, 433, 521, 631), (564, 657, 655, 560), (656, 658, 565, 561), (657, 246, 446, 655), (447, 247, 658, 656), (534, 646, 673, 270), (674, 647, 535, 271), (646, 450, 458, 673), (459, 451, 647, 674), (250, 667, 655, 446), (656, 668, 251, 447), (667, 278, 560, 655), (561, 279, 668, 656), (540, 648, 646, 534), (647, 649, 541, 535), (648, 254, 450, 646), (451, 255, 649, 647), (288, 669, 653, 454), (654, 670, 289, 455), (669, 376, 554, 653), (555, 377, 670, 654), (550, 651, 671, 264), (672, 652, 551, 265), (651, 390, 242, 671), (243, 391, 652, 672), (462, 663, 673, 458), (674, 664, 463, 459), (663, 328, 270, 673), (271, 329, 664, 674), (344, 665, 663, 462), (664, 666, 345, 463), (665, 348, 328, 663), (329, 349, 666, 664), (246, 657, 665, 344), (666, 658, 247, 345), (657, 564, 348, 665), (349, 565, 658, 666), (399, 650, 669, 288), (670, 650, 399, 289), (650, 545, 376, 669), (377, 545, 650, 670), (531, 645, 651, 550), (652, 645, 531, 551), (645, 465, 390, 651), (391, 465, 645, 652), (504, 661, 653, 554), (654, 662, 505, 555), (661, 528, 454, 653), (455, 529, 662, 654), (278, 667, 661, 504), (662, 668, 279, 505), (667, 250, 528, 661), (529, 251, 668, 662), (500, 659, 671, 242), (672, 660, 501, 243), (659, 508, 264, 671), (265, 509, 660, 672), (254, 648, 659, 500), (660, 649, 255, 501), (648, 540, 508, 659), (509, 541, 649, 660), (384, 687, 685, 274), (686, 688, 385, 275), (687, 440, 416, 685), (417, 441, 688, 686), (393, 689, 687, 384), (688, 689, 393, 385), (689, 423, 440, 687), (441, 423, 689, 688), (442, 709, 711, 410), (712, 710, 443, 411), (709, 564, 560, 711), (561, 565, 710, 712), (412, 702, 675, 577), (676, 703, 413, 578), (702, 534, 270, 675), (271, 535, 703, 676), (278, 694, 711, 560), (712, 695, 279, 561), (694, 466, 410, 711), (411, 467, 695, 712), (432, 707, 702, 412), (703, 708, 433, 413), (707, 540, 534, 702), (535, 541, 708, 703), (468, 705, 681, 597), (682, 706, 469, 598), (705, 550, 264, 681), (265, 551, 706, 682), (296, 683, 713, 554), (714, 684, 297, 555), (683, 603, 599, 713), (600, 604, 684, 714), (284, 700, 683, 296), (684, 701, 285, 297), (700, 436, 603, 683), (604, 437, 701, 684), (274, 685, 677, 304), (678, 686, 275, 305), (685, 416, 581, 677), (582, 417, 686, 678), (312, 698, 700, 284), (701, 699, 313, 285), (698, 406, 436, 700), (437, 407, 699, 701), (304, 677, 698, 312), (699, 678, 305, 313), (677, 581, 406, 698), (407, 582, 678, 699), (328, 696, 675, 270), (676, 697, 329, 271), (696, 418, 577, 675), (578, 419, 697, 676), (348, 679, 696, 328), (697, 680, 349, 329), (679, 587, 418, 696), (419, 588, 680, 697), (564, 709, 679, 348), (680, 710, 565, 349), (709, 442, 587, 679), (588, 443, 710, 680), (425, 704, 705, 468), (706, 704, 425, 469), (704, 531, 550, 705), (551, 531, 704, 706), (524, 692, 713, 599), (714, 693, 525, 600), (692, 504, 554, 713), (555, 505, 693, 714), (466, 694, 692, 524), (693, 695, 467, 525), (694, 278, 504, 692), (505, 279, 695, 693), (508, 690, 681, 264), (682, 691, 509, 265), (690, 520, 597, 681), (598, 521, 691, 682), (540, 707, 690, 508), (691, 708, 541, 509), (707, 432, 520, 690), (521, 433, 708, 691), (438, 733, 731, 601), (732, 734, 439, 602), (733, 382, 272, 731), (273, 383, 734, 732), (422, 735, 733, 438), (734, 735, 422, 439), (735, 392, 382, 733), (383, 392, 735, 734), (266, 729, 742, 256), (743, 730, 267, 257), (729, 595, 408, 742), (409, 596, 730, 743), (258, 715, 753, 268), (754, 716, 259, 269), (715, 575, 430, 753), (431, 576, 716, 754), (593, 727, 742, 408), (743, 728, 594, 409), (727, 276, 256, 742), (257, 277, 728, 743), (280, 725, 715, 258), (716, 726, 281, 259), (725, 591, 575, 715), (576, 592, 726, 716), (386, 721, 746, 262), (747, 722, 387, 263), (721, 585, 414, 746), (415, 586, 722, 747), (426, 740, 744, 428), (745, 741, 427, 429), (740, 294, 260, 744), (261, 295, 741, 745), (434, 751, 740, 426), (741, 752, 435, 427), (751, 282, 294, 740), (295, 283, 752, 741), (601, 731, 717, 579), (718, 732, 602, 580), (731, 272, 302, 717), (303, 273, 732, 718), (583, 719, 751, 434), (752, 720, 584, 435), (719, 310, 282, 751), (283, 311, 720, 752), (579, 717, 719, 583), (720, 718, 580, 584), (717, 302, 310, 719), (311, 303, 718, 720), (589, 723, 753, 430), (754, 724, 590, 431), (723, 326, 268, 753), (269, 327, 724, 754), (420, 748, 723, 589), (724, 749, 421, 590), (748, 346, 326, 723), (327, 347, 749, 724), (595, 729, 748, 420), (749, 730, 596, 421), (729, 266, 346, 748), (347, 267, 730, 749), (394, 750, 721, 386), (722, 750, 394, 387), (750, 424, 585, 721), (586, 424, 750, 722), (502, 738, 744, 260), (745, 739, 503, 261), (738, 522, 428, 744), (429, 523, 739, 745), (276, 727, 738, 502), (739, 728, 277, 503), (727, 593, 522, 738), (523, 594, 728, 739), (518, 736, 746, 414), (747, 737, 519, 415), (736, 506, 262, 746), (263, 507, 737, 747), (591, 725, 736, 518), (737, 726, 592, 519), (725, 280, 506, 736), (507, 281, 726, 737)])
me_arm_triplo.polygons.foreach_set('use_smooth', [0, 0, 0, 0, 0, 0, 0, 0, 0, 0, 0, 0, 0, 0, 0, 0, 0, 0, 0, 0, 0, 0, 0, 0, 0, 0, 0, 0, 0, 0, 0, 0, 0, 0, 0, 0, 0, 0, 0, 0, 0, 0, 0, 0, 0, 0, 0, 0, 0, 0, 0, 0, 0, 0, 0, 0, 0, 0, 0, 0, 0, 0, 0, 0, 0, 0, 0, 0, 0, 0, 0, 0, 0, 0, 0, 0, 0, 0, 0, 0, 0, 0, 0, 0, 0, 0, 0, 0, 0, 0, 0, 0, 0, 0, 0, 0, 0, 0, 0, 0, 0, 0, 0, 0, 0, 0, 0, 0, 0, 0, 0, 0, 0, 0, 0, 0, 0, 0, 0, 0, 0, 0, 0, 0, 0, 0, 0, 0, 0, 0, 0, 0, 0, 0, 0, 0, 0, 0, 0, 0, 0, 0, 0, 0, 0, 0, 0, 0, 0, 0, 0, 0, 0, 0, 0, 0, 0, 0, 0, 0, 0, 0, 0, 0, 0, 0, 0, 0, 0, 0, 0, 0, 0, 0, 0, 0, 0, 0, 0, 0, 0, 0, 0, 0, 0, 0, 0, 0, 1, 1, 1, 1, 1, 1, 1, 1, 1, 1, 1, 1, 1, 1, 1, 1, 1, 1, 1, 1, 1, 1, 1, 1, 1, 1, 1, 1, 1, 1, 1, 1, 1, 1, 1, 1, 1, 1, 1, 1, 1, 1, 1, 1, 1, 1, 1, 1, 1, 1, 1, 1, 1, 1, 1, 1, 1, 1, 1, 1, 1, 1, 1, 1, 1, 1, 1, 1, 1, 1, 1, 1, 1, 1, 1, 1, 1, 1, 1, 1, 1, 1, 1, 1, 1, 1, 1, 1, 1, 1, 1, 1, 1, 1, 1, 1, 1, 1, 1, 1, 1, 1, 1, 1, 1, 1, 1, 1, 1, 1, 1, 1, 1, 1, 1, 1, 1, 1, 1, 1, 1, 1, 1, 1, 1, 1, 1, 1, 1, 1, 1, 1, 1, 1, 1, 1, 1, 1, 1, 1, 1, 1, 1, 1, 1, 1, 1, 1, 1, 1, 1, 1, 1, 1, 1, 1, 1, 1, 1, 1, 1, 1, 1, 1, 1, 1, 1, 1, 1, 1, 1, 1, 1, 1, 1, 1, 1, 1, 1, 1, 1, 1, 1, 1, 1, 1, 1, 1, 1, 1, 1, 1, 1, 1, 1, 1, 1, 1, 1, 1, 1, 1, 1, 1, 1, 1, 1, 1, 1, 1, 1, 1, 1, 1, 1, 1, 1, 1, 1, 1, 1, 1, 1, 1, 1, 1, 1, 1, 1, 1, 1, 1, 1, 1, 1, 1, 1, 1, 1, 1, 1, 1, 1, 1, 1, 1, 1, 1, 1, 1, 1, 1, 1, 1, 1, 1, 1, 1, 1, 1, 1, 1, 1, 1, 1, 1, 1, 1, 1, 1, 1, 1, 1, 1, 1, 1, 1, 1, 1, 1, 1, 1, 1, 1, 1, 1, 1, 1, 1, 1, 1, 1, 1, 1, 1, 1, 1, 1, 1, 1, 1, 1, 1, 1, 1, 1, 1, 1, 1, 1, 1, 1, 1, 1, 1, 1, 1, 1, 1, 1, 1, 1, 1, 1, 1, 1, 1, 1, 1, 1, 1, 1, 1, 1, 1, 1, 1, 1, 1, 1, 1, 1, 1, 1, 1, 1, 1, 1, 1, 1, 1, 1, 1, 1, 1, 1, 1, 1, 1, 1, 1, 1, 1, 1, 1, 1, 1, 1, 1, 1, 1, 1, 1, 1, 1, 1, 1, 1, 1, 1, 1, 1, 1, 1, 1, 1, 1, 1, 1, 1, 1, 1, 1, 1, 1, 1, 1, 1, 1, 1, 1, 1, 1, 1, 1, 1, 1, 1, 1, 1, 1, 1, 1, 1, 1, 1, 1, 1, 1, 1, 1, 1, 1, 1, 1, 1, 1, 1, 1, 1, 1, 1, 1, 1, 1, 1, 1, 1, 1, 1, 1, 1, 1, 1, 1, 1, 1, 1, 1, 1, 1, 1, 1, 1, 1, 1, 1, 1, 1, 1, 1, 1, 1, 1, 1, 1, 1, 1, 1, 1, 1, 1, 1, 1, 1, 1, 1, 1, 1, 1, 1, 1, 1, 1, 1, 1, 1, 1, 1, 1, 1, 1, 1, 1, 1, 1, 1, 1, 1, 1, 1, 1, 1, 1, 1, 1, 1, 1, 1, 1, 1, 1, 1, 1, 1, 1, 1, 1, 1, 1, 1, 1, 1, 1, 1, 1, 1, 1, 1, 1, 1, 1, 1, 1, 1, 1, 1, 1, 1, 1, 1, 1, 1, 1, 1, 1, 1, 1, 1, 1, 1, 1, 1, 1, 1, 1, 1, 1, 1, 1])
_uv = me_arm_triplo.uv_layers.new(name='UVTex')
_uv.uv.foreach_set('vector', [0.8479, 0.5141, 0.8479, 0.5108, 0.8508, 0.5108, 0.8508, 0.5141, 0.3646, 0.8437, 0.3646, 0.8403, 0.3675, 0.8404, 0.3675, 0.8437, 0.7357, 0.5145, 0.7357, 0.5112, 0.739, 0.5111, 0.7391, 0.5145, 0.2523, 0.8433, 0.2524, 0.84, 0.2557, 0.84, 0.2557, 0.8433, 0.8519, 0.8368, 0.8519, 0.8417, 0.849, 0.8417, 0.849, 0.8368, 0.3656, 0.5177, 0.3657, 0.5128, 0.3685, 0.5128, 0.3685, 0.5177, 0.7368, 0.842, 0.7367, 0.8371, 0.7401, 0.8371, 0.7401, 0.842, 0.2534, 0.5174, 0.2534, 0.5125, 0.2568, 0.5125, 0.2568, 0.5174, 0.5309, 0.4922, 0.5302, 0.4922, 0.5302, 0.4895, 0.5309, 0.4895, 0.602, 0.5975, 0.6013, 0.5975, 0.6013, 0.5948, 0.602, 0.5948, 0.5305, 0.5975, 0.5299, 0.5975, 0.5299, 0.5943, 0.5305, 0.5944, 0.6016, 0.4927, 0.601, 0.4927, 0.601, 0.4895, 0.6016, 0.4895, 0.6185, 0.8204, 0.6178, 0.8204, 0.6178, 0.8171, 0.6185, 0.8171, 0.5133, 0.4895, 0.514, 0.4895, 0.514, 0.4928, 0.5133, 0.4928, 0.6196, 0.4944, 0.6189, 0.4944, 0.6189, 0.4895, 0.6196, 0.4895, 0.5123, 0.8155, 0.5129, 0.8155, 0.5129, 0.8204, 0.5123, 0.8204, 0.5302, 0.4922, 0.5244, 0.4922, 0.5244, 0.4895, 0.5302, 0.4895, 0.5226, 0.4895, 0.5244, 0.4895, 0.5244, 0.4922, 0.5226, 0.4922, 0.6013, 0.5975, 0.5955, 0.5975, 0.5955, 0.5948, 0.6013, 0.5948, 0.5955, 0.5975, 0.5937, 0.5975, 0.5937, 0.5948, 0.5955, 0.5948, 0.5299, 0.5975, 0.524, 0.5975, 0.524, 0.5943, 0.5299, 0.5943, 0.524, 0.5975, 0.5223, 0.5975, 0.5223, 0.5943, 0.524, 0.5943, 0.601, 0.4927, 0.5951, 0.4927, 0.5951, 0.4895, 0.601, 0.4895, 0.5951, 0.4927, 0.5934, 0.4927, 0.5934, 0.4895, 0.5951, 0.4895, 0.6178, 0.8204, 0.612, 0.8204, 0.612, 0.8171, 0.6178, 0.8171, 0.612, 0.8204, 0.6103, 0.8204, 0.6103, 0.8171, 0.612, 0.8171, 0.5058, 0.4895, 0.5075, 0.4895, 0.5075, 0.4928, 0.5058, 0.4928, 0.5075, 0.4895, 0.5133, 0.4895, 0.5133, 0.4928, 0.5075, 0.4928, 0.6189, 0.4944, 0.6131, 0.4944, 0.6131, 0.4895, 0.6189, 0.4895, 0.6131, 0.4944, 0.6113, 0.4944, 0.6113, 0.4895, 0.6131, 0.4895, 0.5064, 0.8204, 0.5047, 0.8204, 0.5047, 0.8155, 0.5064, 0.8155, 0.5064, 0.8155, 0.5123, 0.8155, 0.5123, 0.8204, 0.5064, 0.8204, 0.849, 0.8368, 0.8486, 0.7292, 0.8515, 0.7292, 0.8519, 0.8368, 0.8486, 0.7292, 0.8483, 0.6217, 0.8512, 0.6217, 0.8515, 0.7292, 0.8483, 0.6217, 0.8479, 0.5141, 0.8508, 0.5141, 0.8512, 0.6217, 0.3646, 0.8403, 0.3649, 0.7328, 0.3678, 0.7328, 0.3675, 0.8404, 0.3649, 0.7328, 0.3653, 0.6253, 0.3682, 0.6253, 0.3678, 0.7328, 0.3653, 0.6253, 0.3656, 0.5177, 0.3685, 0.5177, 0.3682, 0.6253, 0.7367, 0.8371, 0.7364, 0.7296, 0.7398, 0.7295, 0.7401, 0.8371, 0.7364, 0.7296, 0.736, 0.622, 0.7394, 0.622, 0.7398, 0.7295, 0.736, 0.622, 0.7357, 0.5145, 0.7391, 0.5145, 0.7394, 0.622, 0.2524, 0.84, 0.2527, 0.7325, 0.2561, 0.7325, 0.2557, 0.84, 0.2527, 0.7325, 0.2531, 0.6249, 0.2564, 0.6249, 0.2561, 0.7325, 0.2531, 0.6249, 0.2534, 0.5174, 0.2568, 0.5174, 0.2564, 0.6249, 0.6178, 0.8171, 0.6182, 0.7095, 0.6189, 0.7095, 0.6185, 0.8171, 0.6182, 0.7095, 0.6185, 0.602, 0.6192, 0.602, 0.6189, 0.7095, 0.6185, 0.602, 0.6189, 0.4944, 0.6196, 0.4944, 0.6192, 0.602, 0.514, 0.4928, 0.5136, 0.6004, 0.513, 0.6004, 0.5133, 0.4928, 0.5136, 0.6004, 0.5133, 0.7079, 0.5126, 0.7079, 0.513, 0.6004, 0.5133, 0.7079, 0.5129, 0.8155, 0.5123, 0.8155, 0.5126, 0.7079, 0.612, 0.8171, 0.6124, 0.7095, 0.6182, 0.7095, 0.6178, 0.8171, 0.6124, 0.7095, 0.6127, 0.602, 0.6185, 0.602, 0.6182, 0.7095, 0.6127, 0.602, 0.6131, 0.4944, 0.6189, 0.4944, 0.6185, 0.602, 0.6103, 0.8171, 0.6106, 0.7095, 0.6124, 0.7095, 0.612, 0.8171, 0.6106, 0.7095, 0.611, 0.602, 0.6127, 0.602, 0.6124, 0.7095, 0.611, 0.602, 0.6113, 0.4944, 0.6131, 0.4944, 0.6127, 0.602, 0.5075, 0.4928, 0.5071, 0.6004, 0.5054, 0.6004, 0.5058, 0.4928, 0.5071, 0.6004, 0.5068, 0.7079, 0.5051, 0.7079, 0.5054, 0.6004, 0.5068, 0.7079, 0.5064, 0.8155, 0.5047, 0.8155, 0.5051, 0.7079, 0.5133, 0.4928, 0.513, 0.6004, 0.5071, 0.6004, 0.5075, 0.4928, 0.513, 0.6004, 0.5126, 0.7079, 0.5068, 0.7079, 0.5071, 0.6004, 0.5126, 0.7079, 0.5123, 0.8155, 0.5064, 0.8155, 0.5068, 0.7079, 0.739, 0.5111, 0.7935, 0.511, 0.7935, 0.5143, 0.7391, 0.5145, 0.7935, 0.511, 0.8479, 0.5108, 0.8479, 0.5141, 0.7935, 0.5143, 0.2557, 0.84, 0.3102, 0.8402, 0.3101, 0.8435, 0.2557, 0.8433, 0.3102, 0.8402, 0.3646, 0.8403, 0.3646, 0.8437, 0.3101, 0.8435, 0.7401, 0.8371, 0.7945, 0.8369, 0.7946, 0.8418, 0.7401, 0.842, 0.7945, 0.8369, 0.849, 0.8368, 0.849, 0.8417, 0.7946, 0.8418, 0.2568, 0.5125, 0.3112, 0.5126, 0.3112, 0.5176, 0.2568, 0.5174, 0.3112, 0.5126, 0.3657, 0.5128, 0.3656, 0.5177, 0.3112, 0.5176, 0.5299, 0.5943, 0.53, 0.5433, 0.5307, 0.5433, 0.5305, 0.5944, 0.53, 0.5433, 0.5302, 0.4922, 0.5309, 0.4922, 0.5307, 0.5433, 0.6013, 0.5948, 0.6011, 0.5437, 0.6018, 0.5437, 0.602, 0.5948, 0.6011, 0.5437, 0.601, 0.4927, 0.6016, 0.4927, 0.6018, 0.5437, 0.524, 0.5943, 0.5242, 0.5433, 0.53, 0.5433, 0.5299, 0.5943, 0.5242, 0.5433, 0.5244, 0.4922, 0.5302, 0.4922, 0.53, 0.5433, 0.5223, 0.5943, 0.5225, 0.5433, 0.5242, 0.5433, 0.524, 0.5943, 0.5225, 0.5433, 0.5226, 0.4922, 0.5244, 0.4922, 0.5242, 0.5433, 0.5955, 0.5948, 0.5953, 0.5437, 0.6011, 0.5437, 0.6013, 0.5948, 0.5953, 0.5437, 0.5951, 0.4927, 0.601, 0.4927, 0.6011, 0.5437, 0.5937, 0.5948, 0.5936, 0.5438, 0.5953, 0.5437, 0.5955, 0.5948, 0.5936, 0.5438, 0.5934, 0.4927, 0.5951, 0.4927, 0.5953, 0.5437, 0.7398, 0.7295, 0.7942, 0.7294, 0.7945, 0.8369, 0.7401, 0.8371, 0.7942, 0.7294, 0.8486, 0.7292, 0.849, 0.8368, 0.7945, 0.8369, 0.7394, 0.622, 0.7938, 0.6218, 0.7942, 0.7294, 0.7398, 0.7295, 0.7938, 0.6218, 0.8483, 0.6217, 0.8486, 0.7292, 0.7942, 0.7294, 0.7391, 0.5145, 0.7935, 0.5143, 0.7938, 0.6218, 0.7394, 0.622, 0.7935, 0.5143, 0.8479, 0.5141, 0.8483, 0.6217, 0.7938, 0.6218, 0.2561, 0.7325, 0.3105, 0.7326, 0.3102, 0.8402, 0.2557, 0.84, 0.3105, 0.7326, 0.3649, 0.7328, 0.3646, 0.8403, 0.3102, 0.8402, 0.2564, 0.6249, 0.3109, 0.6251, 0.3105, 0.7326, 0.2561, 0.7325, 0.3109, 0.6251, 0.3653, 0.6253, 0.3649, 0.7328, 0.3105, 0.7326, 0.2568, 0.5174, 0.3112, 0.5176, 0.3109, 0.6251, 0.2564, 0.6249, 0.3112, 0.5176, 0.3656, 0.5177, 0.3653, 0.6253, 0.3109, 0.6251, 0.5324, 0.4928, 0.5331, 0.4928, 0.5329, 0.5654, 0.5321, 0.5654, 0.5316, 0.4928, 0.5324, 0.4928, 0.5321, 0.5654, 0.5314, 0.5654, 0.5321, 0.5654, 0.5329, 0.5654, 0.5326, 0.6379, 0.5319, 0.6379, 0.5314, 0.5654, 0.5321, 0.5654, 0.5319, 0.6379, 0.5312, 0.6379, 0.5319, 0.6379, 0.5326, 0.6379, 0.5324, 0.7104, 0.5317, 0.7104, 0.5312, 0.6379, 0.5319, 0.6379, 0.5317, 0.7104, 0.5309, 0.7104, 0.5919, 0.7104, 0.5912, 0.7104, 0.5914, 0.6379, 0.5921, 0.6379, 0.5926, 0.7104, 0.5919, 0.7104, 0.5921, 0.6379, 0.5929, 0.6379, 0.5921, 0.6379, 0.5914, 0.6379, 0.5916, 0.5654, 0.5924, 0.5654, 0.5929, 0.6379, 0.5921, 0.6379, 0.5924, 0.5654, 0.5931, 0.5654, 0.5924, 0.5654, 0.5916, 0.5654, 0.5919, 0.4928, 0.5926, 0.4928, 0.5931, 0.5654, 0.5924, 0.5654, 0.5926, 0.4928, 0.5933, 0.4928, 0.5355, 0.4895, 0.5363, 0.4895, 0.5363, 0.4903, 0.5355, 0.4903, 0.5348, 0.4895, 0.5355, 0.4895, 0.5355, 0.4903, 0.5348, 0.4903, 0.5355, 0.4903, 0.5363, 0.4903, 0.5362, 0.496, 0.5355, 0.496, 0.5348, 0.4903, 0.5355, 0.4903, 0.5355, 0.496, 0.5348, 0.496, 0.5339, 0.4966, 0.5332, 0.4966, 0.5332, 0.4958, 0.5339, 0.4958, 0.5347, 0.4966, 0.5339, 0.4966, 0.5339, 0.4958, 0.5347, 0.4958, 0.5339, 0.4958, 0.5332, 0.4958, 0.5332, 0.4901, 0.5339, 0.4901, 0.5347, 0.4958, 0.5339, 0.4958, 0.5339, 0.4901, 0.5347, 0.4901, 0.5355, 0.496, 0.5362, 0.496, 0.5362, 0.4966, 0.5355, 0.4966, 0.5348, 0.496, 0.5355, 0.496, 0.5355, 0.4966, 0.5348, 0.4966, 0.5339, 0.4901, 0.5332, 0.4901, 0.5332, 0.4895, 0.5339, 0.4895, 0.5347, 0.4901, 0.5339, 0.4901, 0.5339, 0.4895, 0.5347, 0.4895, 0.5324, 0.4895, 0.5331, 0.4895, 0.5331, 0.4928, 0.5324, 0.4928, 0.5316, 0.4895, 0.5324, 0.4895, 0.5324, 0.4928, 0.5316, 0.4928, 0.5926, 0.4928, 0.5919, 0.4928, 0.5919, 0.4895, 0.5926, 0.4895, 0.5933, 0.4928, 0.5926, 0.4928, 0.5926, 0.4895, 0.5933, 0.4895, 0.5317, 0.7104, 0.5324, 0.7104, 0.5324, 0.7127, 0.5316, 0.7127, 0.5309, 0.7104, 0.5317, 0.7104, 0.5316, 0.7127, 0.5309, 0.7127, 0.5919, 0.7127, 0.5912, 0.7127, 0.5912, 0.7104, 0.5919, 0.7104, 0.5926, 0.7127, 0.5919, 0.7127, 0.5919, 0.7104, 0.5926, 0.7104, 0.6094, 0.6368, 0.6096, 0.7094, 0.6036, 0.7094, 0.6033, 0.6368, 0.6092, 0.5643, 0.6094, 0.6368, 0.6033, 0.6368, 0.6031, 0.5643, 0.6089, 0.4917, 0.6092, 0.5643, 0.6031, 0.5643, 0.6029, 0.4918, 0.6033, 0.6368, 0.6036, 0.7094, 0.6027, 0.7094, 0.6025, 0.6368, 0.6031, 0.5643, 0.6033, 0.6368, 0.6025, 0.6368, 0.6022, 0.5643, 0.6029, 0.4918, 0.6031, 0.5643, 0.6022, 0.5643, 0.602, 0.4918, 0.5145, 0.5654, 0.5147, 0.4928, 0.5156, 0.4928, 0.5154, 0.5654, 0.5142, 0.6379, 0.5145, 0.5654, 0.5154, 0.5654, 0.5151, 0.6379, 0.514, 0.7104, 0.5142, 0.6379, 0.5151, 0.6379, 0.5149, 0.7104, 0.5154, 0.5654, 0.5156, 0.4928, 0.5217, 0.4928, 0.5214, 0.5654, 0.5151, 0.6379, 0.5154, 0.5654, 0.5214, 0.5654, 0.5212, 0.6379, 0.5149, 0.7104, 0.5151, 0.6379, 0.5212, 0.6379, 0.521, 0.7105, 0.61, 0.6368, 0.6103, 0.7094, 0.6096, 0.7094, 0.6094, 0.6368, 0.6098, 0.5643, 0.61, 0.6368, 0.6094, 0.6368, 0.6092, 0.5643, 0.6095, 0.4917, 0.6098, 0.5643, 0.6092, 0.5643, 0.6089, 0.4917, 0.5214, 0.5654, 0.5217, 0.4928, 0.5223, 0.4928, 0.522, 0.5654, 0.5212, 0.6379, 0.5214, 0.5654, 0.522, 0.5654, 0.5218, 0.6379, 0.521, 0.7105, 0.5212, 0.6379, 0.5218, 0.6379, 0.5216, 0.7105, 0.5313, 0.5654, 0.5316, 0.4928, 0.5316, 0.4928, 0.5314, 0.5654, 0.5311, 0.6379, 0.5313, 0.5654, 0.5314, 0.5654, 0.5312, 0.6379, 0.5309, 0.7104, 0.5311, 0.6379, 0.5312, 0.6379, 0.5309, 0.7104, 0.5929, 0.6379, 0.5927, 0.7104, 0.5926, 0.7104, 0.5929, 0.6379, 0.5931, 0.5654, 0.5929, 0.6379, 0.5929, 0.6379, 0.5931, 0.5654, 0.5934, 0.4928, 0.5931, 0.5654, 0.5931, 0.5654, 0.5933, 0.4928, 0.5329, 0.5654, 0.5331, 0.4928, 0.5331, 0.4928, 0.5329, 0.5654, 0.5326, 0.6379, 0.5329, 0.5654, 0.5329, 0.5654, 0.5327, 0.6379, 0.5324, 0.7104, 0.5326, 0.6379, 0.5327, 0.6379, 0.5324, 0.7104, 0.5914, 0.6379, 0.5912, 0.7104, 0.5911, 0.7104, 0.5914, 0.6379, 0.5916, 0.5654, 0.5914, 0.6379, 0.5914, 0.6379, 0.5916, 0.5654, 0.5919, 0.4928, 0.5916, 0.5654, 0.5916, 0.5654, 0.5918, 0.4928, 0.6036, 0.7094, 0.6096, 0.7094, 0.6097, 0.7127, 0.6036, 0.7127, 0.6027, 0.7094, 0.6036, 0.7094, 0.6036, 0.7127, 0.6027, 0.7127, 0.5156, 0.4928, 0.5147, 0.4928, 0.5147, 0.4895, 0.5156, 0.4895, 0.5217, 0.4928, 0.5156, 0.4928, 0.5156, 0.4895, 0.5217, 0.4895, 0.6029, 0.4895, 0.6089, 0.4895, 0.6089, 0.4917, 0.6029, 0.4918, 0.602, 0.4895, 0.6029, 0.4895, 0.6029, 0.4918, 0.602, 0.4918, 0.5149, 0.7127, 0.514, 0.7127, 0.514, 0.7104, 0.5149, 0.7104, 0.521, 0.7127, 0.5149, 0.7127, 0.5149, 0.7104, 0.521, 0.7105, 0.5363, 0.4903, 0.5363, 0.4895, 0.5363, 0.4895, 0.5363, 0.4903, 0.5362, 0.496, 0.5363, 0.4903, 0.5363, 0.4903, 0.5363, 0.496, 0.5347, 0.4958, 0.5347, 0.4966, 0.5347, 0.4966, 0.5347, 0.4958, 0.5347, 0.4901, 0.5347, 0.4958, 0.5347, 0.4958, 0.5347, 0.4901, 0.5347, 0.4903, 0.5348, 0.4895, 0.5348, 0.4895, 0.5348, 0.4903, 0.5347, 0.496, 0.5347, 0.4903, 0.5348, 0.4903, 0.5348, 0.496, 0.5332, 0.4958, 0.5332, 0.4966, 0.5332, 0.4966, 0.5332, 0.4958, 0.5332, 0.4901, 0.5332, 0.4958, 0.5332, 0.4958, 0.5332, 0.4901, 0.6096, 0.7094, 0.6103, 0.7094, 0.6103, 0.7127, 0.6097, 0.7127, 0.5223, 0.4928, 0.5217, 0.4928, 0.5217, 0.4895, 0.5223, 0.4895, 0.6089, 0.4895, 0.6095, 0.4895, 0.6095, 0.4917, 0.6089, 0.4917, 0.5216, 0.7127, 0.521, 0.7127, 0.521, 0.7105, 0.5216, 0.7105, 0.5362, 0.4966, 0.5362, 0.496, 0.5363, 0.496, 0.5363, 0.4966, 0.5347, 0.4895, 0.5347, 0.4901, 0.5347, 0.4901, 0.5347, 0.4895, 0.5347, 0.4966, 0.5347, 0.496, 0.5348, 0.496, 0.5348, 0.4966, 0.5332, 0.4895, 0.5332, 0.4901, 0.5332, 0.4901, 0.5332, 0.4895, 0.5316, 0.4928, 0.5316, 0.4895, 0.5316, 0.4895, 0.5316, 0.4928, 0.5934, 0.4895, 0.5934, 0.4928, 0.5933, 0.4928, 0.5933, 0.4895, 0.5331, 0.4928, 0.5331, 0.4895, 0.5332, 0.4895, 0.5331, 0.4928, 0.5919, 0.4895, 0.5919, 0.4928, 0.5918, 0.4928, 0.5918, 0.4895, 0.5309, 0.7127, 0.5309, 0.7104, 0.5309, 0.7104, 0.5309, 0.7127, 0.5927, 0.7104, 0.5927, 0.7127, 0.5926, 0.7127, 0.5926, 0.7104, 0.5324, 0.7127, 0.5324, 0.7104, 0.5324, 0.7104, 0.5324, 0.7127, 0.5912, 0.7104, 0.5912, 0.7127, 0.5911, 0.7127, 0.5911, 0.7104, 0.8659, 0.5105, 0.8659, 0.5083, 0.8678, 0.5083, 0.8678, 0.5104, 0.8662, 0.002186, 0.8642, 0.002191, 0.8642, 5.558e-06, 0.8662, 0.0, 0.9983, 0.002186, 0.9964, 0.002191, 0.9964, 5.558e-06, 0.9983, 0.0, 0.9981, 0.5105, 0.9981, 0.5083, 1.0, 0.5083, 1.0, 0.5104, 0.7373, 0.5108, 0.7373, 0.5086, 0.7409, 0.5086, 0.7409, 0.5108, 0.7392, 0.002551, 0.7357, 0.002561, 0.7357, 0.0003755, 0.7392, 0.0003653, 0.8714, 0.002551, 0.8678, 0.002561, 0.8678, 0.0003755, 0.8714, 0.0003653, 0.8695, 0.5108, 0.8695, 0.5086, 0.8731, 0.5086, 0.8731, 0.5108, 0.1313, 0.744, 0.1313, 0.7463, 0.1277, 0.7463, 0.1277, 0.744, 0.5011, 0.5128, 0.5047, 0.5129, 0.5047, 0.5152, 0.5011, 0.5152, 0.1269, 0.5125, 0.1305, 0.5125, 0.1305, 0.5148, 0.1269, 0.5148, 0.5039, 0.7443, 0.5039, 0.7467, 0.5004, 0.7467, 0.5004, 0.7443, 0.0007648, 0.7467, 0.0007571, 0.7443, 0.002683, 0.7443, 0.002691, 0.7467, 0.3761, 0.5148, 0.3742, 0.5148, 0.3742, 0.5125, 0.3761, 0.5125, 0.001934, 0.5152, 7.689e-06, 0.5152, 0.0, 0.5129, 0.001926, 0.5128, 0.3734, 0.7463, 0.3734, 0.744, 0.3754, 0.744, 0.3754, 0.7463, 0.2516, 0.5111, 0.2492, 0.5118, 0.2491, 0.5089, 0.2523, 0.5089, 0.2475, 0.002848, 0.2475, 0.0, 0.25, 0.0006559, 0.2507, 0.002839, 0.004857, 0.5096, 0.004866, 0.5125, 0.002369, 0.5118, 0.001655, 0.5096, 0.0006997, 0.001373, 0.003192, 0.0007029, 0.003202, 0.003551, 0.0, 0.003561, 0.503, 0.002839, 0.4998, 0.002849, 0.4998, 0.0, 0.5023, 0.0006558, 0.5015, 0.5118, 0.5015, 0.5089, 0.5047, 0.5089, 0.504, 0.5111, 0.2555, 0.000703, 0.2555, 0.003552, 0.2523, 0.003561, 0.253, 0.001373, 0.254, 0.5096, 0.2572, 0.5096, 0.2572, 0.5125, 0.2547, 0.5118, 0.8659, 0.4997, 0.8659, 0.4951, 0.8678, 0.4951, 0.8678, 0.4996, 0.8662, 0.01531, 0.8643, 0.01531, 0.8643, 0.0108, 0.8662, 0.0108, 0.9984, 0.01531, 0.9965, 0.01531, 0.9964, 0.0108, 0.9984, 0.0108, 0.998, 0.4997, 0.998, 0.4951, 0.9999, 0.4951, 1.0, 0.4996, 0.7373, 0.5, 0.7373, 0.4955, 0.7408, 0.4955, 0.7409, 0.5, 0.7393, 0.01567, 0.7357, 0.01568, 0.7357, 0.01117, 0.7393, 0.01116, 0.8714, 0.01567, 0.8679, 0.01568, 0.8679, 0.01117, 0.8714, 0.01116, 0.8695, 0.5, 0.8695, 0.4955, 0.873, 0.4955, 0.873, 0.5, 0.2491, 0.5003, 0.2491, 0.4958, 0.2523, 0.4958, 0.2523, 0.5003, 0.2507, 0.01596, 0.2475, 0.01597, 0.2475, 0.01146, 0.2507, 0.01145, 0.001612, 0.4965, 0.004814, 0.4965, 0.004829, 0.501, 0.001627, 0.501, 0.00323, 0.01216, 0.003245, 0.01668, 4.285e-05, 0.01668, 2.822e-05, 0.01217, 0.5031, 0.01145, 0.5031, 0.01596, 0.4999, 0.01597, 0.4999, 0.01146, 0.5014, 0.4958, 0.5046, 0.4958, 0.5047, 0.5003, 0.5015, 0.5003, 0.2556, 0.01668, 0.2524, 0.01668, 0.2524, 0.01217, 0.2556, 0.01217, 0.254, 0.501, 0.254, 0.4965, 0.2572, 0.4965, 0.2572, 0.501, 0.6254, 0.4943, 0.6196, 0.4943, 0.6196, 0.4898, 0.6253, 0.4898, 0.6212, 0.9787, 0.6212, 0.9742, 0.6269, 0.9742, 0.6269, 0.9787, 0.8694, 1.0, 0.8694, 0.9955, 0.8752, 0.9955, 0.8752, 1.0, 0.8736, 0.5156, 0.8679, 0.5157, 0.8678, 0.5112, 0.8736, 0.5111, 0.6805, 0.4942, 0.6254, 0.4943, 0.6253, 0.4898, 0.6805, 0.4897, 0.6269, 0.9787, 0.6269, 0.9742, 0.6821, 0.974, 0.6821, 0.9785, 0.8752, 1.0, 0.8752, 0.9955, 0.9303, 0.9953, 0.9303, 0.9998, 0.9287, 0.5155, 0.8736, 0.5156, 0.8736, 0.5111, 0.9287, 0.511, 0.7341, 0.494, 0.7327, 0.494, 0.7327, 0.4895, 0.7341, 0.4895, 0.7343, 0.9784, 0.7343, 0.9739, 0.7357, 0.9738, 0.7357, 0.9784, 0.9826, 0.9997, 0.9825, 0.9952, 0.9839, 0.9952, 0.9839, 0.9997, 0.9824, 0.5153, 0.981, 0.5153, 0.981, 0.5108, 0.9823, 0.5108, 0.7327, 0.494, 0.7274, 0.494, 0.7274, 0.4895, 0.7327, 0.4895, 0.729, 0.9784, 0.7289, 0.9739, 0.7343, 0.9739, 0.7343, 0.9784, 0.9772, 0.9997, 0.9772, 0.9952, 0.9825, 0.9952, 0.9826, 0.9997, 0.981, 0.5153, 0.9756, 0.5154, 0.9756, 0.5108, 0.981, 0.5108, 0.7274, 0.494, 0.6805, 0.4942, 0.6805, 0.4897, 0.7274, 0.4895, 0.6821, 0.9785, 0.6821, 0.974, 0.7289, 0.9739, 0.729, 0.9784, 0.9303, 0.9998, 0.9303, 0.9953, 0.9772, 0.9952, 0.9772, 0.9997, 0.9756, 0.5154, 0.9287, 0.5155, 0.9287, 0.511, 0.9756, 0.5108, 0.8496, 0.5083, 0.8659, 0.5083, 0.8659, 0.5105, 0.8496, 0.5105, 0.8642, 5.558e-06, 0.8642, 0.002191, 0.848, 0.002238, 0.848, 5.241e-05, 0.9964, 5.558e-06, 0.9964, 0.002191, 0.9801, 0.002238, 0.9801, 5.241e-05, 0.9818, 0.5083, 0.9981, 0.5083, 0.9981, 0.5105, 0.9818, 0.5105, 0.002683, 0.7443, 0.01897, 0.7443, 0.01898, 0.7466, 0.002691, 0.7467, 0.3924, 0.5125, 0.3924, 0.5149, 0.3761, 0.5148, 0.3761, 0.5125, 0.01821, 0.5128, 0.01822, 0.5151, 0.001934, 0.5152, 0.001926, 0.5128, 0.3754, 0.744, 0.3917, 0.744, 0.3916, 0.7463, 0.3754, 0.7463, 0.8491, 0.4952, 0.8659, 0.4951, 0.8659, 0.4997, 0.8496, 0.4997, 0.8643, 0.0108, 0.8643, 0.01531, 0.8475, 0.01536, 0.848, 0.01085, 0.9964, 0.0108, 0.9965, 0.01531, 0.9797, 0.01536, 0.9802, 0.01085, 0.9812, 0.4952, 0.998, 0.4951, 0.998, 0.4997, 0.9818, 0.4997, 0.7409, 0.5086, 0.7989, 0.5085, 0.7989, 0.5106, 0.7409, 0.5108, 0.7972, 0.0001983, 0.7972, 0.002384, 0.7392, 0.002551, 0.7392, 0.0003653, 0.9294, 0.0001983, 0.9294, 0.002384, 0.8714, 0.002551, 0.8714, 0.0003653, 0.8731, 0.5086, 0.9311, 0.5085, 0.9311, 0.5106, 0.8731, 0.5108, 0.7989, 0.5085, 0.8496, 0.5083, 0.8496, 0.5105, 0.7989, 0.5106, 0.848, 5.241e-05, 0.848, 0.002238, 0.7972, 0.002384, 0.7972, 0.0001983, 0.9801, 5.241e-05, 0.9801, 0.002238, 0.9294, 0.002384, 0.9294, 0.0001983, 0.9311, 0.5085, 0.9818, 0.5083, 0.9818, 0.5105, 0.9311, 0.5106, 0.01897, 0.7443, 0.06969, 0.7441, 0.0697, 0.7465, 0.01898, 0.7466, 0.4431, 0.5127, 0.4431, 0.515, 0.3924, 0.5149, 0.3924, 0.5125, 0.06893, 0.5127, 0.06894, 0.515, 0.01822, 0.5151, 0.01821, 0.5128, 0.3917, 0.744, 0.4424, 0.7442, 0.4424, 0.7465, 0.3916, 0.7463, 0.06969, 0.7441, 0.1277, 0.744, 0.1277, 0.7463, 0.0697, 0.7465, 0.5011, 0.5128, 0.5011, 0.5152, 0.4431, 0.515, 0.4431, 0.5127, 0.1269, 0.5125, 0.1269, 0.5148, 0.06894, 0.515, 0.06893, 0.5127, 0.4424, 0.7442, 0.5004, 0.7443, 0.5004, 0.7467, 0.4424, 0.7465, 0.7408, 0.4955, 0.7989, 0.4953, 0.7989, 0.4998, 0.7409, 0.5, 0.7973, 0.011, 0.7973, 0.01551, 0.7393, 0.01567, 0.7393, 0.01116, 0.9294, 0.011, 0.9294, 0.01551, 0.8714, 0.01567, 0.8714, 0.01116, 0.873, 0.4955, 0.931, 0.4953, 0.931, 0.4998, 0.873, 0.5, 0.7989, 0.4953, 0.8491, 0.4952, 0.8496, 0.4997, 0.7989, 0.4998, 0.848, 0.01085, 0.8475, 0.01536, 0.7973, 0.01551, 0.7973, 0.011, 0.9802, 0.01085, 0.9797, 0.01536, 0.9294, 0.01551, 0.9294, 0.011, 0.931, 0.4953, 0.9812, 0.4952, 0.9818, 0.4997, 0.931, 0.4998, 0.7373, 0.4955, 0.7365, 0.2556, 0.7401, 0.2556, 0.7408, 0.4955, 0.7401, 0.2556, 0.7365, 0.2556, 0.7357, 0.01568, 0.7393, 0.01567, 0.8722, 0.2556, 0.8687, 0.2556, 0.8679, 0.01568, 0.8714, 0.01567, 0.8695, 0.4955, 0.8687, 0.2556, 0.8722, 0.2556, 0.873, 0.4955, 0.2491, 0.4958, 0.2483, 0.2559, 0.2515, 0.2559, 0.2523, 0.4958, 0.2515, 0.2559, 0.2483, 0.2559, 0.2475, 0.01597, 0.2507, 0.01596, 0.0008276, 0.2566, 0.004029, 0.2566, 0.004814, 0.4965, 0.001612, 0.4965, 0.003245, 0.01668, 0.004029, 0.2566, 0.0008276, 0.2566, 4.285e-05, 0.01668, 0.6204, 0.7343, 0.6196, 0.4943, 0.6254, 0.4943, 0.6262, 0.7342, 0.6269, 0.9742, 0.6212, 0.9742, 0.6204, 0.7343, 0.6262, 0.7342, 0.8752, 0.9955, 0.8694, 0.9955, 0.8686, 0.7556, 0.8744, 0.7556, 0.8686, 0.7556, 0.8679, 0.5157, 0.8736, 0.5156, 0.8744, 0.7556, 0.8659, 0.4951, 0.8651, 0.2552, 0.867, 0.2552, 0.8678, 0.4951, 0.867, 0.2552, 0.8651, 0.2552, 0.8643, 0.01531, 0.8662, 0.01531, 0.9992, 0.2552, 0.9972, 0.2552, 0.9965, 0.01531, 0.9984, 0.01531, 0.998, 0.4951, 0.9972, 0.2552, 0.9992, 0.2552, 0.9999, 0.4951, 0.5031, 0.01596, 0.5039, 0.2559, 0.5007, 0.2559, 0.4999, 0.01597, 0.5007, 0.2559, 0.5039, 0.2559, 0.5046, 0.4958, 0.5014, 0.4958, 0.2564, 0.2566, 0.2532, 0.2566, 0.2524, 0.01668, 0.2556, 0.01668, 0.254, 0.4965, 0.2532, 0.2566, 0.2564, 0.2566, 0.2572, 0.4965, 0.7335, 0.7339, 0.7327, 0.494, 0.7341, 0.494, 0.7349, 0.7339, 0.7357, 0.9738, 0.7343, 0.9739, 0.7335, 0.7339, 0.7349, 0.7339, 0.9839, 0.9952, 0.9825, 0.9952, 0.9817, 0.7553, 0.9831, 0.7552, 0.9817, 0.7553, 0.981, 0.5153, 0.9824, 0.5153, 0.9831, 0.7552, 0.7285, 0.734, 0.7274, 0.494, 0.7327, 0.494, 0.7335, 0.7339, 0.7343, 0.9739, 0.7289, 0.9739, 0.7285, 0.734, 0.7335, 0.7339, 0.9825, 0.9952, 0.9772, 0.9952, 0.9767, 0.7553, 0.9817, 0.7553, 0.9767, 0.7553, 0.9756, 0.5154, 0.981, 0.5153, 0.9817, 0.7553, 0.8491, 0.4952, 0.8483, 0.2553, 0.8651, 0.2552, 0.8659, 0.4951, 0.8651, 0.2552, 0.8483, 0.2553, 0.8475, 0.01536, 0.8643, 0.01531, 0.9972, 0.2552, 0.9805, 0.2553, 0.9797, 0.01536, 0.9965, 0.01531, 0.9812, 0.4952, 0.9805, 0.2553, 0.9972, 0.2552, 0.998, 0.4951, 0.7989, 0.4953, 0.7408, 0.4955, 0.7401, 0.2556, 0.7981, 0.2554, 0.7401, 0.2556, 0.7393, 0.01567, 0.7973, 0.01551, 0.7981, 0.2554, 0.8722, 0.2556, 0.8714, 0.01567, 0.9294, 0.01551, 0.9302, 0.2554, 0.931, 0.4953, 0.873, 0.4955, 0.8722, 0.2556, 0.9302, 0.2554, 0.6805, 0.4942, 0.7274, 0.494, 0.7285, 0.734, 0.6867, 0.7341, 0.7285, 0.734, 0.7289, 0.9739, 0.6821, 0.974, 0.6867, 0.7341, 0.9767, 0.7553, 0.9772, 0.9952, 0.9303, 0.9953, 0.9349, 0.7554, 0.9287, 0.5155, 0.9756, 0.5154, 0.9767, 0.7553, 0.9349, 0.7554, 0.8491, 0.4952, 0.7989, 0.4953, 0.7981, 0.2554, 0.8483, 0.2553, 0.7981, 0.2554, 0.7973, 0.01551, 0.8475, 0.01536, 0.8483, 0.2553, 0.9302, 0.2554, 0.9294, 0.01551, 0.9797, 0.01536, 0.9805, 0.2553, 0.9812, 0.4952, 0.931, 0.4953, 0.9302, 0.2554, 0.9805, 0.2553, 0.6254, 0.4943, 0.6805, 0.4942, 0.6867, 0.7341, 0.6262, 0.7342, 0.6867, 0.7341, 0.6821, 0.974, 0.6269, 0.9742, 0.6262, 0.7342, 0.9349, 0.7554, 0.9303, 0.9953, 0.8752, 0.9955, 0.8744, 0.7556, 0.8736, 0.5156, 0.9287, 0.5155, 0.9349, 0.7554, 0.8744, 0.7556, 0.8659, 0.5083, 0.8659, 0.5018, 0.8678, 0.5018, 0.8678, 0.5083, 0.8662, 0.008612, 0.8643, 0.008618, 0.8642, 0.002191, 0.8662, 0.002186, 0.9984, 0.008612, 0.9964, 0.008618, 0.9964, 0.002191, 0.9983, 0.002186, 0.9981, 0.5083, 0.998, 0.5018, 1.0, 0.5018, 1.0, 0.5083, 0.8659, 0.5018, 0.8659, 0.4997, 0.8678, 0.4996, 0.8678, 0.5018, 0.8662, 0.0108, 0.8643, 0.0108, 0.8643, 0.008618, 0.8662, 0.008612, 0.9984, 0.0108, 0.9964, 0.0108, 0.9964, 0.008618, 0.9984, 0.008612, 0.998, 0.5018, 0.998, 0.4997, 1.0, 0.4996, 1.0, 0.5018, 0.7373, 0.5086, 0.7373, 0.5022, 0.7409, 0.5022, 0.7409, 0.5086, 0.7393, 0.008977, 0.7357, 0.008988, 0.7357, 0.002561, 0.7392, 0.002551, 0.8714, 0.008977, 0.8679, 0.008988, 0.8678, 0.002561, 0.8714, 0.002551, 0.8695, 0.5086, 0.8695, 0.5022, 0.873, 0.5022, 0.8731, 0.5086, 0.7373, 0.5022, 0.7373, 0.5, 0.7409, 0.5, 0.7409, 0.5022, 0.7393, 0.01116, 0.7357, 0.01117, 0.7357, 0.008988, 0.7393, 0.008977, 0.8714, 0.01116, 0.8679, 0.01117, 0.8679, 0.008988, 0.8714, 0.008977, 0.8695, 0.5022, 0.8695, 0.5, 0.873, 0.5, 0.873, 0.5022, 0.2523, 0.5003, 0.2523, 0.5025, 0.2491, 0.5025, 0.2491, 0.5003, 0.2475, 0.009275, 0.2507, 0.009266, 0.2507, 0.01145, 0.2475, 0.01146, 0.004836, 0.5032, 0.001634, 0.5032, 0.001627, 0.501, 0.004829, 0.501, 2.822e-05, 0.01217, 2.101e-05, 0.009987, 0.003223, 0.009978, 0.00323, 0.01216, 0.2523, 0.5025, 0.2523, 0.5089, 0.2491, 0.5089, 0.2491, 0.5025, 0.2475, 0.002848, 0.2507, 0.002839, 0.2507, 0.009266, 0.2475, 0.009275, 0.004857, 0.5096, 0.001655, 0.5096, 0.001634, 0.5032, 0.004836, 0.5032, 2.101e-05, 0.009987, 0.0, 0.003561, 0.003202, 0.003551, 0.003223, 0.009978, 0.4999, 0.01146, 0.4999, 0.009275, 0.5031, 0.009266, 0.5031, 0.01145, 0.5047, 0.5025, 0.5015, 0.5025, 0.5015, 0.5003, 0.5047, 0.5003, 0.2524, 0.009988, 0.2556, 0.009978, 0.2556, 0.01217, 0.2524, 0.01217, 0.2572, 0.501, 0.2572, 0.5032, 0.254, 0.5032, 0.254, 0.501, 0.4999, 0.009275, 0.4998, 0.002849, 0.503, 0.002839, 0.5031, 0.009266, 0.5047, 0.5089, 0.5015, 0.5089, 0.5015, 0.5025, 0.5047, 0.5025, 0.2523, 0.003561, 0.2555, 0.003552, 0.2556, 0.009978, 0.2524, 0.009988, 0.2572, 0.5032, 0.2572, 0.5096, 0.254, 0.5096, 0.254, 0.5032, 0.8659, 0.4997, 0.8659, 0.5018, 0.8496, 0.5019, 0.8496, 0.4997, 0.848, 0.008665, 0.8643, 0.008618, 0.8643, 0.0108, 0.848, 0.01085, 0.9801, 0.008665, 0.9964, 0.008618, 0.9964, 0.0108, 0.9802, 0.01085, 0.998, 0.4997, 0.998, 0.5018, 0.9818, 0.5019, 0.9818, 0.4997, 0.8659, 0.5018, 0.8659, 0.5083, 0.8496, 0.5083, 0.8496, 0.5019, 0.848, 0.002238, 0.8642, 0.002191, 0.8643, 0.008618, 0.848, 0.008665, 0.9801, 0.002238, 0.9964, 0.002191, 0.9964, 0.008618, 0.9801, 0.008665, 0.998, 0.5018, 0.9981, 0.5083, 0.9818, 0.5083, 0.9818, 0.5019, 0.7989, 0.4998, 0.7989, 0.502, 0.7409, 0.5022, 0.7409, 0.5, 0.7393, 0.008977, 0.7973, 0.008811, 0.7973, 0.011, 0.7393, 0.01116, 0.8714, 0.008977, 0.9294, 0.008811, 0.9294, 0.011, 0.8714, 0.01116, 0.931, 0.4998, 0.931, 0.502, 0.873, 0.5022, 0.873, 0.5, 0.7989, 0.502, 0.7989, 0.5085, 0.7409, 0.5086, 0.7409, 0.5022, 0.7392, 0.002551, 0.7972, 0.002384, 0.7973, 0.008811, 0.7393, 0.008977, 0.8714, 0.002551, 0.9294, 0.002384, 0.9294, 0.008811, 0.8714, 0.008977, 0.931, 0.502, 0.9311, 0.5085, 0.8731, 0.5086, 0.873, 0.5022, 0.8496, 0.4997, 0.8496, 0.5019, 0.7989, 0.502, 0.7989, 0.4998, 0.7973, 0.008811, 0.848, 0.008665, 0.848, 0.01085, 0.7973, 0.011, 0.9294, 0.008811, 0.9801, 0.008665, 0.9802, 0.01085, 0.9294, 0.011, 0.9818, 0.4997, 0.9818, 0.5019, 0.931, 0.502, 0.931, 0.4998, 0.8496, 0.5019, 0.8496, 0.5083, 0.7989, 0.5085, 0.7989, 0.502, 0.7972, 0.002384, 0.848, 0.002238, 0.848, 0.008665, 0.7973, 0.008811, 0.9294, 0.002384, 0.9801, 0.002238, 0.9801, 0.008665, 0.9294, 0.008811, 0.9818, 0.5019, 0.9818, 0.5083, 0.9311, 0.5085, 0.931, 0.502, 0.1277, 0.744, 0.1277, 0.7378, 0.1312, 0.7377, 0.1313, 0.744, 0.5047, 0.5214, 0.5011, 0.5214, 0.5011, 0.5152, 0.5047, 0.5152, 0.1277, 0.7378, 0.1277, 0.737, 0.1312, 0.737, 0.1312, 0.7377, 0.5047, 0.5222, 0.5011, 0.5222, 0.5011, 0.5214, 0.5047, 0.5214, 0.0007571, 0.7443, 0.0007368, 0.7381, 0.002663, 0.7381, 0.002683, 0.7443, 0.3761, 0.521, 0.3742, 0.521, 0.3742, 0.5148, 0.3761, 0.5148, 0.0007368, 0.7381, 0.0007343, 0.7373, 0.00266, 0.7373, 0.002663, 0.7381, 0.3761, 0.5218, 0.3742, 0.5218, 0.3742, 0.521, 0.3761, 0.521, 0.2417, 0.5089, 0.2425, 0.5089, 0.2425, 0.5118, 0.2417, 0.5118, 0.2409, 1.902e-05, 0.2409, 0.002867, 0.24, 0.00287, 0.24, 2.146e-05, 0.2425, 0.5089, 0.2491, 0.5089, 0.2492, 0.5118, 0.2425, 0.5118, 0.2475, 0.0, 0.2475, 0.002848, 0.2409, 0.002867, 0.2409, 1.902e-05, 0.4998, 0.002849, 0.4932, 0.002868, 0.4932, 1.904e-05, 0.4998, 0.0, 0.4949, 0.5118, 0.4949, 0.5089, 0.5015, 0.5089, 0.5015, 0.5118, 0.4932, 0.002868, 0.4924, 0.00287, 0.4924, 2.144e-05, 0.4932, 1.904e-05, 0.494, 0.5118, 0.494, 0.5089, 0.4949, 0.5089, 0.4949, 0.5118, 0.2417, 0.4958, 0.2425, 0.4958, 0.2425, 0.5003, 0.2417, 0.5003, 0.2409, 0.01148, 0.2409, 0.01599, 0.2401, 0.01599, 0.2401, 0.01148, 0.2425, 0.4958, 0.2491, 0.4958, 0.2491, 0.5003, 0.2425, 0.5003, 0.2475, 0.01146, 0.2475, 0.01597, 0.2409, 0.01599, 0.2409, 0.01148, 0.4999, 0.01597, 0.4933, 0.01599, 0.4932, 0.01148, 0.4999, 0.01146, 0.4948, 0.5003, 0.4948, 0.4958, 0.5014, 0.4958, 0.5015, 0.5003, 0.4933, 0.01599, 0.4924, 0.01599, 0.4924, 0.01148, 0.4932, 0.01148, 0.494, 0.5003, 0.494, 0.4958, 0.4948, 0.4958, 0.4948, 0.5003, 0.01895, 0.7373, 0.01895, 0.7381, 0.002663, 0.7381, 0.00266, 0.7373, 0.3761, 0.521, 0.3924, 0.5211, 0.3924, 0.5219, 0.3761, 0.5218, 0.01895, 0.7381, 0.01897, 0.7443, 0.002683, 0.7443, 0.002663, 0.7381, 0.3761, 0.5148, 0.3924, 0.5149, 0.3924, 0.5211, 0.3761, 0.521, 0.06967, 0.7371, 0.06967, 0.7379, 0.01895, 0.7381, 0.01895, 0.7373, 0.3924, 0.5211, 0.4431, 0.5212, 0.4431, 0.522, 0.3924, 0.5219, 0.06967, 0.7379, 0.06969, 0.7441, 0.01897, 0.7443, 0.01895, 0.7381, 0.3924, 0.5149, 0.4431, 0.515, 0.4431, 0.5212, 0.3924, 0.5211, 0.1277, 0.737, 0.1277, 0.7378, 0.06967, 0.7379, 0.06967, 0.7371, 0.4431, 0.5212, 0.5011, 0.5214, 0.5011, 0.5222, 0.4431, 0.522, 0.1277, 0.7378, 0.1277, 0.744, 0.06969, 0.7441, 0.06967, 0.7379, 0.4431, 0.515, 0.5011, 0.5152, 0.5011, 0.5214, 0.4431, 0.5212, 0.2409, 0.2559, 0.2417, 0.2559, 0.2425, 0.4958, 0.2417, 0.4958, 0.2409, 0.01599, 0.2417, 0.2559, 0.2409, 0.2559, 0.2401, 0.01599, 0.2417, 0.2559, 0.2483, 0.2559, 0.2491, 0.4958, 0.2425, 0.4958, 0.2475, 0.01597, 0.2483, 0.2559, 0.2417, 0.2559, 0.2409, 0.01599, 0.5007, 0.2559, 0.494, 0.2559, 0.4933, 0.01599, 0.4999, 0.01597, 0.4948, 0.4958, 0.494, 0.2559, 0.5007, 0.2559, 0.5014, 0.4958, 0.494, 0.2559, 0.4932, 0.2559, 0.4924, 0.01599, 0.4933, 0.01599, 0.494, 0.4958, 0.4932, 0.2559, 0.494, 0.2559, 0.4948, 0.4958, 0.2491, 0.5025, 0.2425, 0.5025, 0.2425, 0.5003, 0.2491, 0.5003, 0.2409, 0.01148, 0.2409, 0.009294, 0.2475, 0.009275, 0.2475, 0.01146, 0.2425, 0.5025, 0.2417, 0.5025, 0.2417, 0.5003, 0.2425, 0.5003, 0.2401, 0.01148, 0.2401, 0.009297, 0.2409, 0.009294, 0.2409, 0.01148, 0.2491, 0.5089, 0.2425, 0.5089, 0.2425, 0.5025, 0.2491, 0.5025, 0.2409, 0.009294, 0.2409, 0.002867, 0.2475, 0.002848, 0.2475, 0.009275, 0.2425, 0.5089, 0.2417, 0.5089, 0.2417, 0.5025, 0.2425, 0.5025, 0.2401, 0.009297, 0.24, 0.00287, 0.2409, 0.002867, 0.2409, 0.009294, 0.4924, 0.009297, 0.4932, 0.009294, 0.4932, 0.01148, 0.4924, 0.01148, 0.4948, 0.5003, 0.4948, 0.5025, 0.494, 0.5025, 0.494, 0.5003, 0.4932, 0.009294, 0.4999, 0.009275, 0.4999, 0.01146, 0.4932, 0.01148, 0.5015, 0.5003, 0.5015, 0.5025, 0.4948, 0.5025, 0.4948, 0.5003, 0.4924, 0.00287, 0.4932, 0.002868, 0.4932, 0.009294, 0.4924, 0.009297, 0.4948, 0.5025, 0.4949, 0.5089, 0.494, 0.5089, 0.494, 0.5025, 0.4932, 0.002868, 0.4998, 0.002849, 0.4999, 0.009275, 0.4932, 0.009294, 0.5015, 0.5025, 0.5015, 0.5089, 0.4949, 0.5089, 0.4948, 0.5025, 0.1277, 0.7315, 0.1273, 0.6294, 0.1309, 0.6294, 0.1312, 0.7315, 0.5043, 0.6298, 0.5008, 0.6297, 0.5011, 0.5276, 0.5046, 0.5276, 0.1309, 0.6294, 0.1273, 0.6294, 0.127, 0.5273, 0.1305, 0.5273, 0.5004, 0.7319, 0.5008, 0.6297, 0.5043, 0.6298, 0.504, 0.7319, 0.0007167, 0.7319, 0.0003828, 0.6298, 0.00231, 0.6298, 0.002643, 0.7319, 0.3757, 0.6294, 0.3738, 0.6294, 0.3741, 0.5273, 0.3761, 0.5273, 0.00231, 0.6298, 0.0003828, 0.6298, 4.859e-05, 0.5276, 0.001975, 0.5276, 0.3735, 0.7315, 0.3738, 0.6294, 0.3757, 0.6294, 0.3754, 0.7315, 0.127, 0.5093, 0.2359, 0.509, 0.2359, 0.5118, 0.127, 0.5121, 0.2342, 3.813e-05, 0.2342, 0.002887, 0.1253, 0.0032, 0.1253, 0.0003515, 0.01812, 0.5124, 0.01812, 0.5096, 0.127, 0.5093, 0.127, 0.5121, 0.1253, 0.0032, 0.01646, 0.003513, 0.01645, 0.0006648, 0.1253, 0.0003515, 0.4866, 0.002887, 0.3777, 0.0032, 0.3777, 0.0003515, 0.4866, 3.811e-05, 0.3794, 0.5121, 0.3793, 0.5093, 0.4882, 0.509, 0.4882, 0.5118, 0.3777, 0.0003515, 0.3777, 0.0032, 0.2688, 0.003513, 0.2688, 0.0006648, 0.2705, 0.5096, 0.3793, 0.5093, 0.3794, 0.5121, 0.2705, 0.5124, 0.4866, 0.01601, 0.3777, 0.01632, 0.3777, 0.01181, 0.4866, 0.0115, 0.3793, 0.5007, 0.3793, 0.4962, 0.4882, 0.4958, 0.4882, 0.5003, 0.3777, 0.01181, 0.3777, 0.01632, 0.2688, 0.01664, 0.2688, 0.01213, 0.2704, 0.4965, 0.3793, 0.4962, 0.3793, 0.5007, 0.2704, 0.501, 0.621, 0.4847, 0.7299, 0.4844, 0.7299, 0.4889, 0.621, 0.4892, 0.7283, 1.672e-05, 0.7283, 0.004527, 0.6194, 0.004841, 0.6194, 0.0003301, 0.5121, 0.4895, 0.5121, 0.485, 0.621, 0.4847, 0.621, 0.4892, 0.6194, 0.004841, 0.5105, 0.005154, 0.5105, 0.0006434, 0.6194, 0.0003301, 0.2462, 0.8359, 0.2466, 0.7337, 0.2523, 0.7337, 0.252, 0.8359, 0.2523, 0.7222, 0.2466, 0.7222, 0.2462, 0.6201, 0.252, 0.6201, 0.2517, 0.938, 0.2459, 0.938, 0.2462, 0.8359, 0.252, 0.8359, 0.2462, 0.6201, 0.2459, 0.5179, 0.2517, 0.5179, 0.252, 0.6201, 0.1911, 0.8357, 0.1914, 0.7336, 0.2466, 0.7337, 0.2462, 0.8359, 0.2466, 0.7222, 0.1914, 0.7224, 0.1911, 0.6202, 0.2462, 0.6201, 0.2459, 0.938, 0.1908, 0.9378, 0.1911, 0.8357, 0.2462, 0.8359, 0.1911, 0.6202, 0.1908, 0.5181, 0.2459, 0.5179, 0.2462, 0.6201, 0.1375, 0.8355, 0.1378, 0.7334, 0.1392, 0.7334, 0.1389, 0.8355, 0.1392, 0.7225, 0.1378, 0.7225, 0.1375, 0.6204, 0.1389, 0.6204, 0.1385, 0.9377, 0.1372, 0.9377, 0.1375, 0.8355, 0.1389, 0.8355, 0.1375, 0.6204, 0.1372, 0.5183, 0.1385, 0.5182, 0.1389, 0.6204, 0.1442, 0.8356, 0.1445, 0.7334, 0.1914, 0.7336, 0.1911, 0.8357, 0.1914, 0.7224, 0.1445, 0.7225, 0.1442, 0.6204, 0.1911, 0.6202, 0.1908, 0.9378, 0.1439, 0.9377, 0.1442, 0.8356, 0.1911, 0.8357, 0.1442, 0.6204, 0.1439, 0.5182, 0.1908, 0.5181, 0.1911, 0.6202, 0.1389, 0.8355, 0.1392, 0.7334, 0.1445, 0.7334, 0.1442, 0.8356, 0.1445, 0.7225, 0.1392, 0.7225, 0.1389, 0.6204, 0.1442, 0.6204, 0.1439, 0.9377, 0.1385, 0.9377, 0.1389, 0.8355, 0.1442, 0.8356, 0.1389, 0.6204, 0.1385, 0.5182, 0.1439, 0.5182, 0.1442, 0.6204, 0.0186, 0.6297, 0.01893, 0.7318, 0.002643, 0.7319, 0.00231, 0.6298, 0.3761, 0.5273, 0.3924, 0.5273, 0.392, 0.6294, 0.3757, 0.6294, 0.001975, 0.5276, 0.01826, 0.5276, 0.0186, 0.6297, 0.00231, 0.6298, 0.392, 0.6294, 0.3917, 0.7316, 0.3754, 0.7315, 0.3757, 0.6294, 0.06932, 0.6296, 0.06965, 0.7317, 0.01893, 0.7318, 0.0186, 0.6297, 0.3924, 0.5273, 0.4431, 0.5274, 0.4427, 0.6296, 0.392, 0.6294, 0.01826, 0.5276, 0.06898, 0.5274, 0.06932, 0.6296, 0.0186, 0.6297, 0.4427, 0.6296, 0.4424, 0.7317, 0.3917, 0.7316, 0.392, 0.6294, 0.1273, 0.6294, 0.1277, 0.7315, 0.06965, 0.7317, 0.06932, 0.6296, 0.4431, 0.5274, 0.5011, 0.5276, 0.5008, 0.6297, 0.4427, 0.6296, 0.06898, 0.5274, 0.127, 0.5273, 0.1273, 0.6294, 0.06932, 0.6296, 0.5008, 0.6297, 0.5004, 0.7319, 0.4424, 0.7317, 0.4427, 0.6296, 0.4874, 0.2559, 0.3785, 0.2562, 0.3777, 0.01632, 0.4866, 0.01601, 0.3793, 0.4962, 0.3785, 0.2562, 0.4874, 0.2559, 0.4882, 0.4958, 0.3777, 0.01632, 0.3785, 0.2562, 0.2696, 0.2566, 0.2688, 0.01664, 0.2696, 0.2566, 0.3785, 0.2562, 0.3793, 0.4962, 0.2704, 0.4965, 0.6202, 0.2448, 0.7291, 0.2444, 0.7299, 0.4844, 0.621, 0.4847, 0.7283, 0.004527, 0.7291, 0.2444, 0.6202, 0.2448, 0.6194, 0.004841, 0.5121, 0.485, 0.5113, 0.2451, 0.6202, 0.2448, 0.621, 0.4847, 0.6202, 0.2448, 0.5113, 0.2451, 0.5105, 0.005154, 0.6194, 0.004841, 0.2359, 0.5025, 0.127, 0.5028, 0.127, 0.5007, 0.2359, 0.5003, 0.1254, 0.01181, 0.1254, 0.009627, 0.2343, 0.009313, 0.2343, 0.0115, 0.127, 0.5007, 0.127, 0.5028, 0.01809, 0.5032, 0.01809, 0.501, 0.01648, 0.00994, 0.1254, 0.009627, 0.1254, 0.01181, 0.01649, 0.01213, 0.2359, 0.509, 0.127, 0.5093, 0.127, 0.5028, 0.2359, 0.5025, 0.1254, 0.009627, 0.1253, 0.0032, 0.2342, 0.002887, 0.2343, 0.009313, 0.127, 0.5028, 0.127, 0.5093, 0.01812, 0.5096, 0.01809, 0.5032, 0.01646, 0.003513, 0.1253, 0.0032, 0.1254, 0.009627, 0.01648, 0.00994, 0.3777, 0.009627, 0.4866, 0.009314, 0.4866, 0.0115, 0.3777, 0.01181, 0.4882, 0.5003, 0.4882, 0.5025, 0.3793, 0.5028, 0.3793, 0.5007, 0.2688, 0.01213, 0.2688, 0.00994, 0.3777, 0.009627, 0.3777, 0.01181, 0.3793, 0.5028, 0.2704, 0.5032, 0.2704, 0.501, 0.3793, 0.5007, 0.3777, 0.0032, 0.4866, 0.002887, 0.4866, 0.009314, 0.3777, 0.009627, 0.4882, 0.5025, 0.4882, 0.509, 0.3793, 0.5093, 0.3793, 0.5028, 0.2688, 0.00994, 0.2688, 0.003513, 0.3777, 0.0032, 0.3777, 0.009627, 0.3793, 0.5093, 0.2705, 0.5096, 0.2704, 0.5032, 0.3793, 0.5028, 0.127, 0.5218, 0.127, 0.5203, 0.1305, 0.5203, 0.1305, 0.5218, 0.5039, 0.7389, 0.5004, 0.7389, 0.5004, 0.7373, 0.504, 0.7373, 0.127, 0.5203, 0.1269, 0.5148, 0.1305, 0.5148, 0.1305, 0.5203, 0.5039, 0.7443, 0.5004, 0.7443, 0.5004, 0.7389, 0.5039, 0.7389, 3.056e-05, 0.5222, 2.551e-05, 0.5206, 0.001951, 0.5206, 0.001957, 0.5222, 0.3754, 0.7385, 0.3735, 0.7385, 0.3735, 0.737, 0.3754, 0.737, 2.551e-05, 0.5206, 7.689e-06, 0.5152, 0.001934, 0.5152, 0.001951, 0.5206, 0.3754, 0.744, 0.3734, 0.744, 0.3735, 0.7385, 0.3754, 0.7385, 0.004857, 0.5096, 0.01067, 0.5096, 0.01068, 0.5125, 0.004866, 0.5125, 0.009003, 0.0006862, 0.009013, 0.003535, 0.003202, 0.003551, 0.003192, 0.0007029, 0.01067, 0.5096, 0.01231, 0.5096, 0.01232, 0.5125, 0.01068, 0.5125, 0.01064, 0.0006815, 0.01065, 0.00353, 0.009013, 0.003535, 0.009003, 0.0006862, 0.263, 0.00353, 0.2614, 0.003535, 0.2613, 0.0006862, 0.263, 0.0006815, 0.263, 0.5125, 0.263, 0.5096, 0.2647, 0.5096, 0.2647, 0.5125, 0.2614, 0.003535, 0.2555, 0.003552, 0.2555, 0.000703, 0.2613, 0.0006862, 0.2572, 0.5125, 0.2572, 0.5096, 0.263, 0.5096, 0.263, 0.5125, 0.004814, 0.4965, 0.01062, 0.4965, 0.01064, 0.501, 0.004829, 0.501, 0.009041, 0.01215, 0.009055, 0.01666, 0.003245, 0.01668, 0.00323, 0.01216, 0.01062, 0.4965, 0.01226, 0.4965, 0.01228, 0.501, 0.01064, 0.501, 0.01068, 0.01214, 0.01069, 0.01665, 0.009055, 0.01666, 0.009041, 0.01215, 0.263, 0.01665, 0.2614, 0.01666, 0.2614, 0.01215, 0.263, 0.01214, 0.263, 0.501, 0.263, 0.4965, 0.2646, 0.4965, 0.2646, 0.501, 0.2614, 0.01666, 0.2556, 0.01668, 0.2556, 0.01217, 0.2614, 0.01215, 0.2572, 0.501, 0.2572, 0.4965, 0.263, 0.4965, 0.263, 0.501, 0.01822, 0.5151, 0.01824, 0.5206, 0.001951, 0.5206, 0.001934, 0.5152, 0.3754, 0.7385, 0.3917, 0.7386, 0.3917, 0.744, 0.3754, 0.744, 0.01824, 0.5206, 0.01824, 0.5221, 0.001957, 0.5222, 0.001951, 0.5206, 0.3754, 0.737, 0.3917, 0.737, 0.3917, 0.7386, 0.3754, 0.7385, 0.06894, 0.515, 0.06896, 0.5204, 0.01824, 0.5206, 0.01822, 0.5151, 0.3917, 0.7386, 0.4424, 0.7387, 0.4424, 0.7442, 0.3917, 0.744, 0.06896, 0.5204, 0.06896, 0.522, 0.01824, 0.5221, 0.01824, 0.5206, 0.3917, 0.737, 0.4424, 0.7372, 0.4424, 0.7387, 0.3917, 0.7386, 0.1269, 0.5148, 0.127, 0.5203, 0.06896, 0.5204, 0.06894, 0.515, 0.4424, 0.7387, 0.5004, 0.7389, 0.5004, 0.7443, 0.4424, 0.7442, 0.127, 0.5203, 0.127, 0.5218, 0.06896, 0.522, 0.06896, 0.5204, 0.4424, 0.7372, 0.5004, 0.7373, 0.5004, 0.7389, 0.4424, 0.7387, 0.004029, 0.2566, 0.009841, 0.2566, 0.01062, 0.4965, 0.004814, 0.4965, 0.009055, 0.01666, 0.009841, 0.2566, 0.004029, 0.2566, 0.003245, 0.01668, 0.009841, 0.2566, 0.01148, 0.2566, 0.01226, 0.4965, 0.01062, 0.4965, 0.01069, 0.01665, 0.01148, 0.2566, 0.009841, 0.2566, 0.009055, 0.01666, 0.2638, 0.2566, 0.2622, 0.2566, 0.2614, 0.01666, 0.263, 0.01665, 0.263, 0.4965, 0.2622, 0.2566, 0.2638, 0.2566, 0.2646, 0.4965, 0.2622, 0.2566, 0.2564, 0.2566, 0.2556, 0.01668, 0.2614, 0.01666, 0.2572, 0.4965, 0.2564, 0.2566, 0.2622, 0.2566, 0.263, 0.4965, 0.01229, 0.5032, 0.01065, 0.5032, 0.01064, 0.501, 0.01228, 0.501, 0.009041, 0.01215, 0.009034, 0.009961, 0.01067, 0.009957, 0.01068, 0.01214, 0.01065, 0.5032, 0.004836, 0.5032, 0.004829, 0.501, 0.01064, 0.501, 0.00323, 0.01216, 0.003223, 0.009978, 0.009034, 0.009961, 0.009041, 0.01215, 0.01231, 0.5096, 0.01067, 0.5096, 0.01065, 0.5032, 0.01229, 0.5032, 0.009034, 0.009961, 0.009013, 0.003535, 0.01065, 0.00353, 0.01067, 0.009957, 0.01067, 0.5096, 0.004857, 0.5096, 0.004836, 0.5032, 0.01065, 0.5032, 0.003223, 0.009978, 0.003202, 0.003551, 0.009013, 0.003535, 0.009034, 0.009961, 0.2556, 0.009978, 0.2614, 0.009962, 0.2614, 0.01215, 0.2556, 0.01217, 0.263, 0.501, 0.263, 0.5032, 0.2572, 0.5032, 0.2572, 0.501, 0.2614, 0.009962, 0.263, 0.009957, 0.263, 0.01214, 0.2614, 0.01215, 0.2646, 0.501, 0.2646, 0.5032, 0.263, 0.5032, 0.263, 0.501, 0.2555, 0.003552, 0.2614, 0.003535, 0.2614, 0.009962, 0.2556, 0.009978, 0.263, 0.5032, 0.263, 0.5096, 0.2572, 0.5096, 0.2572, 0.5032, 0.2614, 0.003535, 0.263, 0.00353, 0.263, 0.009957, 0.2614, 0.009962, 0.2646, 0.5032, 0.2647, 0.5096, 0.263, 0.5096, 0.263, 0.5032, 0.5063, 0.485, 0.5073, 0.485, 0.5073, 0.4895, 0.5063, 0.4895, 0.5057, 0.0006572, 0.5057, 0.005168, 0.5047, 0.005171, 0.5047, 0.0006601, 0.5073, 0.485, 0.5121, 0.485, 0.5121, 0.4895, 0.5073, 0.4895, 0.5105, 0.0006434, 0.5105, 0.005154, 0.5057, 0.005168, 0.5057, 0.0006572, 0.5055, 0.2451, 0.5065, 0.2451, 0.5073, 0.485, 0.5063, 0.485, 0.5057, 0.005168, 0.5065, 0.2451, 0.5055, 0.2451, 0.5047, 0.005171, 0.5065, 0.2451, 0.5113, 0.2451, 0.5121, 0.485, 0.5073, 0.485, 0.5105, 0.005154, 0.5113, 0.2451, 0.5065, 0.2451, 0.5057, 0.005168, 0.127, 0.5273, 0.127, 0.5228, 0.1305, 0.5228, 0.1305, 0.5273, 0.504, 0.7364, 0.5004, 0.7364, 0.5004, 0.7319, 0.504, 0.7319, 0.127, 0.5228, 0.127, 0.5218, 0.1305, 0.5218, 0.1305, 0.5228, 0.504, 0.7373, 0.5004, 0.7373, 0.5004, 0.7364, 0.504, 0.7364, 4.859e-05, 0.5276, 3.371e-05, 0.5231, 0.00196, 0.5231, 0.001975, 0.5276, 0.3754, 0.736, 0.3735, 0.736, 0.3735, 0.7315, 0.3754, 0.7315, 3.371e-05, 0.5231, 3.056e-05, 0.5222, 0.001957, 0.5222, 0.00196, 0.5231, 0.3754, 0.737, 0.3735, 0.737, 0.3735, 0.736, 0.3754, 0.736, 0.01231, 0.5096, 0.01332, 0.5096, 0.01333, 0.5125, 0.01232, 0.5125, 0.01166, 0.0006786, 0.01167, 0.003527, 0.01065, 0.00353, 0.01064, 0.0006815, 0.01332, 0.5096, 0.01812, 0.5096, 0.01812, 0.5124, 0.01333, 0.5125, 0.01645, 0.0006648, 0.01646, 0.003513, 0.01167, 0.003527, 0.01166, 0.0006786, 0.2688, 0.003513, 0.264, 0.003527, 0.264, 0.0006785, 0.2688, 0.0006648, 0.2657, 0.5125, 0.2657, 0.5096, 0.2705, 0.5096, 0.2705, 0.5124, 0.264, 0.003527, 0.263, 0.00353, 0.263, 0.0006815, 0.264, 0.0006785, 0.2647, 0.5125, 0.2647, 0.5096, 0.2657, 0.5096, 0.2657, 0.5125, 0.2688, 0.01664, 0.2641, 0.01665, 0.264, 0.01214, 0.2688, 0.01213, 0.2656, 0.501, 0.2656, 0.4965, 0.2704, 0.4965, 0.2704, 0.501, 0.2641, 0.01665, 0.263, 0.01665, 0.263, 0.01214, 0.264, 0.01214, 0.2646, 0.501, 0.2646, 0.4965, 0.2656, 0.4965, 0.2656, 0.501, 0.2459, 0.9434, 0.2459, 0.9425, 0.2516, 0.9425, 0.2516, 0.9435, 0.2516, 0.5134, 0.2459, 0.5134, 0.2459, 0.5125, 0.2516, 0.5125, 0.2459, 0.9425, 0.2459, 0.938, 0.2517, 0.938, 0.2516, 0.9425, 0.2517, 0.5179, 0.2459, 0.5179, 0.2459, 0.5134, 0.2516, 0.5134, 0.1907, 0.9433, 0.1908, 0.9423, 0.2459, 0.9425, 0.2459, 0.9434, 0.2459, 0.5134, 0.1908, 0.5136, 0.1907, 0.5127, 0.2459, 0.5125, 0.1908, 0.9423, 0.1908, 0.9378, 0.2459, 0.938, 0.2459, 0.9425, 0.2459, 0.5179, 0.1908, 0.5181, 0.1908, 0.5136, 0.2459, 0.5134, 0.1371, 0.9431, 0.1371, 0.9422, 0.1385, 0.9422, 0.1385, 0.9431, 0.1385, 0.5138, 0.1371, 0.5138, 0.1371, 0.5128, 0.1385, 0.5128, 0.1371, 0.9422, 0.1372, 0.9377, 0.1385, 0.9377, 0.1385, 0.9422, 0.1385, 0.5182, 0.1372, 0.5183, 0.1371, 0.5138, 0.1385, 0.5138, 0.1439, 0.9431, 0.1439, 0.9422, 0.1908, 0.9423, 0.1907, 0.9433, 0.1908, 0.5136, 0.1439, 0.5137, 0.1439, 0.5128, 0.1907, 0.5127, 0.1439, 0.9422, 0.1439, 0.9377, 0.1908, 0.9378, 0.1908, 0.9423, 0.1908, 0.5181, 0.1439, 0.5182, 0.1439, 0.5137, 0.1908, 0.5136, 0.1385, 0.9431, 0.1385, 0.9422, 0.1439, 0.9422, 0.1439, 0.9431, 0.1439, 0.5137, 0.1385, 0.5138, 0.1385, 0.5128, 0.1439, 0.5128, 0.1385, 0.9422, 0.1385, 0.9377, 0.1439, 0.9377, 0.1439, 0.9422, 0.1439, 0.5182, 0.1385, 0.5182, 0.1385, 0.5138, 0.1439, 0.5137, 0.01824, 0.5221, 0.01825, 0.5231, 0.00196, 0.5231, 0.001957, 0.5222, 0.3754, 0.736, 0.3917, 0.7361, 0.3917, 0.737, 0.3754, 0.737, 0.01825, 0.5231, 0.01826, 0.5276, 0.001975, 0.5276, 0.00196, 0.5231, 0.3754, 0.7315, 0.3917, 0.7316, 0.3917, 0.7361, 0.3754, 0.736, 0.06896, 0.522, 0.06897, 0.5229, 0.01825, 0.5231, 0.01824, 0.5221, 0.3917, 0.7361, 0.4424, 0.7362, 0.4424, 0.7372, 0.3917, 0.737, 0.06897, 0.5229, 0.06898, 0.5274, 0.01826, 0.5276, 0.01825, 0.5231, 0.3917, 0.7316, 0.4424, 0.7317, 0.4424, 0.7362, 0.3917, 0.7361, 0.127, 0.5218, 0.127, 0.5228, 0.06897, 0.5229, 0.06896, 0.522, 0.4424, 0.7362, 0.5004, 0.7364, 0.5004, 0.7373, 0.4424, 0.7372, 0.127, 0.5228, 0.127, 0.5273, 0.06898, 0.5274, 0.06897, 0.5229, 0.4424, 0.7317, 0.5004, 0.7319, 0.5004, 0.7364, 0.4424, 0.7362, 0.2696, 0.2566, 0.2648, 0.2566, 0.2641, 0.01665, 0.2688, 0.01664, 0.2656, 0.4965, 0.2648, 0.2566, 0.2696, 0.2566, 0.2704, 0.4965, 0.2648, 0.2566, 0.2638, 0.2566, 0.263, 0.01665, 0.2641, 0.01665, 0.2646, 0.4965, 0.2638, 0.2566, 0.2648, 0.2566, 0.2656, 0.4965, 0.01809, 0.5032, 0.0133, 0.5032, 0.0133, 0.501, 0.01809, 0.501, 0.0117, 0.01214, 0.01169, 0.009954, 0.01648, 0.00994, 0.01649, 0.01213, 0.0133, 0.5032, 0.01229, 0.5032, 0.01228, 0.501, 0.0133, 0.501, 0.01068, 0.01214, 0.01067, 0.009957, 0.01169, 0.009954, 0.0117, 0.01214, 0.01812, 0.5096, 0.01332, 0.5096, 0.0133, 0.5032, 0.01809, 0.5032, 0.01169, 0.009954, 0.01167, 0.003527, 0.01646, 0.003513, 0.01648, 0.00994, 0.01332, 0.5096, 0.01231, 0.5096, 0.01229, 0.5032, 0.0133, 0.5032, 0.01067, 0.009957, 0.01065, 0.00353, 0.01167, 0.003527, 0.01169, 0.009954, 0.263, 0.009957, 0.264, 0.009954, 0.264, 0.01214, 0.263, 0.01214, 0.2656, 0.501, 0.2656, 0.5032, 0.2646, 0.5032, 0.2646, 0.501, 0.264, 0.009954, 0.2688, 0.00994, 0.2688, 0.01213, 0.264, 0.01214, 0.2704, 0.501, 0.2704, 0.5032, 0.2656, 0.5032, 0.2656, 0.501, 0.263, 0.00353, 0.264, 0.003527, 0.264, 0.009954, 0.263, 0.009957, 0.2656, 0.5032, 0.2657, 0.5096, 0.2647, 0.5096, 0.2646, 0.5032, 0.264, 0.003527, 0.2688, 0.003513, 0.2688, 0.00994, 0.264, 0.009954, 0.2704, 0.5032, 0.2705, 0.5096, 0.2657, 0.5096, 0.2656, 0.5032, 0.7299, 0.4844, 0.7345, 0.4843, 0.7345, 0.4889, 0.7299, 0.4889, 0.7329, 3.441e-06, 0.7329, 0.004514, 0.7283, 0.004527, 0.7283, 1.672e-05, 0.7345, 0.4843, 0.7357, 0.4843, 0.7357, 0.4888, 0.7345, 0.4889, 0.7341, 0.0, 0.7341, 0.004511, 0.7329, 0.004514, 0.7329, 3.441e-06, 0.7291, 0.2444, 0.7337, 0.2444, 0.7345, 0.4843, 0.7299, 0.4844, 0.7329, 0.004514, 0.7337, 0.2444, 0.7291, 0.2444, 0.7283, 0.004527, 0.7337, 0.2444, 0.7349, 0.2444, 0.7357, 0.4843, 0.7345, 0.4843, 0.7341, 0.004511, 0.7349, 0.2444, 0.7337, 0.2444, 0.7329, 0.004514, 0.1277, 0.737, 0.1277, 0.7359, 0.1312, 0.7358, 0.1312, 0.737, 0.5047, 0.5233, 0.5011, 0.5233, 0.5011, 0.5222, 0.5047, 0.5222, 0.1277, 0.7359, 0.1277, 0.7315, 0.1312, 0.7315, 0.1312, 0.7358, 0.5046, 0.5276, 0.5011, 0.5276, 0.5011, 0.5233, 0.5047, 0.5233, 0.0007343, 0.7373, 0.0007306, 0.7362, 0.002657, 0.7362, 0.00266, 0.7373, 0.3761, 0.5229, 0.3742, 0.5229, 0.3742, 0.5218, 0.3761, 0.5218, 0.0007306, 0.7362, 0.0007167, 0.7319, 0.002643, 0.7319, 0.002657, 0.7362, 0.3761, 0.5273, 0.3741, 0.5273, 0.3742, 0.5229, 0.3761, 0.5229, 0.2359, 0.509, 0.2405, 0.5089, 0.2405, 0.5118, 0.2359, 0.5118, 0.2388, 2.486e-05, 0.2388, 0.002873, 0.2342, 0.002887, 0.2342, 3.813e-05, 0.2405, 0.5089, 0.2417, 0.5089, 0.2417, 0.5118, 0.2405, 0.5118, 0.24, 2.146e-05, 0.24, 0.00287, 0.2388, 0.002873, 0.2388, 2.486e-05, 0.4924, 0.00287, 0.4912, 0.002873, 0.4912, 2.484e-05, 0.4924, 2.144e-05, 0.4929, 0.5118, 0.4928, 0.5089, 0.494, 0.5089, 0.494, 0.5118, 0.4912, 0.002873, 0.4866, 0.002887, 0.4866, 3.811e-05, 0.4912, 2.484e-05, 0.4882, 0.5118, 0.4882, 0.509, 0.4928, 0.5089, 0.4929, 0.5118, 0.4924, 0.01599, 0.4912, 0.016, 0.4912, 0.01149, 0.4924, 0.01148, 0.4928, 0.5003, 0.4928, 0.4958, 0.494, 0.4958, 0.494, 0.5003, 0.4912, 0.016, 0.4866, 0.01601, 0.4866, 0.0115, 0.4912, 0.01149, 0.4882, 0.5003, 0.4882, 0.4958, 0.4928, 0.4958, 0.4928, 0.5003, 0.2466, 0.7337, 0.2466, 0.7294, 0.2523, 0.7294, 0.2523, 0.7337, 0.2523, 0.7265, 0.2466, 0.7265, 0.2466, 0.7222, 0.2523, 0.7222, 0.2466, 0.7294, 0.2466, 0.7283, 0.2523, 0.7283, 0.2523, 0.7294, 0.2523, 0.7276, 0.2466, 0.7277, 0.2466, 0.7265, 0.2523, 0.7265, 0.1914, 0.7336, 0.1914, 0.7292, 0.2466, 0.7294, 0.2466, 0.7337, 0.2466, 0.7265, 0.1914, 0.7267, 0.1914, 0.7224, 0.2466, 0.7222, 0.1914, 0.7292, 0.1915, 0.7281, 0.2466, 0.7283, 0.2466, 0.7294, 0.2466, 0.7277, 0.1915, 0.7278, 0.1914, 0.7267, 0.2466, 0.7265, 0.1378, 0.7334, 0.1378, 0.7291, 0.1392, 0.7291, 0.1392, 0.7334, 0.1392, 0.7268, 0.1378, 0.7268, 0.1378, 0.7225, 0.1392, 0.7225, 0.1378, 0.7291, 0.1378, 0.728, 0.1392, 0.728, 0.1392, 0.7291, 0.1392, 0.728, 0.1378, 0.728, 0.1378, 0.7268, 0.1392, 0.7268, 0.1445, 0.7334, 0.1446, 0.7291, 0.1914, 0.7292, 0.1914, 0.7336, 0.1914, 0.7267, 0.1446, 0.7268, 0.1445, 0.7225, 0.1914, 0.7224, 0.1446, 0.7291, 0.1446, 0.728, 0.1915, 0.7281, 0.1914, 0.7292, 0.1915, 0.7278, 0.1446, 0.7279, 0.1446, 0.7268, 0.1914, 0.7267, 0.1392, 0.7334, 0.1392, 0.7291, 0.1446, 0.7291, 0.1445, 0.7334, 0.1446, 0.7268, 0.1392, 0.7268, 0.1392, 0.7225, 0.1445, 0.7225, 0.1392, 0.7291, 0.1392, 0.728, 0.1446, 0.728, 0.1446, 0.7291, 0.1446, 0.7279, 0.1392, 0.728, 0.1392, 0.7268, 0.1446, 0.7268, 0.01893, 0.7318, 0.01894, 0.7362, 0.002657, 0.7362, 0.002643, 0.7319, 0.3761, 0.5229, 0.3924, 0.523, 0.3924, 0.5273, 0.3761, 0.5273, 0.01894, 0.7362, 0.01895, 0.7373, 0.00266, 0.7373, 0.002657, 0.7362, 0.3761, 0.5218, 0.3924, 0.5219, 0.3924, 0.523, 0.3761, 0.5229, 0.06965, 0.7317, 0.06966, 0.736, 0.01894, 0.7362, 0.01893, 0.7318, 0.3924, 0.523, 0.4431, 0.5231, 0.4431, 0.5274, 0.3924, 0.5273, 0.06966, 0.736, 0.06967, 0.7371, 0.01895, 0.7373, 0.01894, 0.7362, 0.3924, 0.5219, 0.4431, 0.522, 0.4431, 0.5231, 0.3924, 0.523, 0.1277, 0.7315, 0.1277, 0.7359, 0.06966, 0.736, 0.06965, 0.7317, 0.4431, 0.5231, 0.5011, 0.5233, 0.5011, 0.5276, 0.4431, 0.5274, 0.1277, 0.7359, 0.1277, 0.737, 0.06967, 0.7371, 0.06966, 0.736, 0.4431, 0.522, 0.5011, 0.5222, 0.5011, 0.5233, 0.4431, 0.5231, 0.4932, 0.2559, 0.492, 0.2559, 0.4912, 0.016, 0.4924, 0.01599, 0.4928, 0.4958, 0.492, 0.2559, 0.4932, 0.2559, 0.494, 0.4958, 0.492, 0.2559, 0.4874, 0.2559, 0.4866, 0.01601, 0.4912, 0.016, 0.4882, 0.4958, 0.4874, 0.2559, 0.492, 0.2559, 0.4928, 0.4958, 0.2417, 0.5025, 0.2405, 0.5025, 0.2405, 0.5003, 0.2417, 0.5003, 0.2389, 0.01149, 0.2389, 0.0093, 0.2401, 0.009297, 0.2401, 0.01148, 0.2405, 0.5025, 0.2359, 0.5025, 0.2359, 0.5003, 0.2405, 0.5003, 0.2343, 0.0115, 0.2343, 0.009313, 0.2389, 0.0093, 0.2389, 0.01149, 0.2417, 0.5089, 0.2405, 0.5089, 0.2405, 0.5025, 0.2417, 0.5025, 0.2389, 0.0093, 0.2388, 0.002873, 0.24, 0.00287, 0.2401, 0.009297, 0.2405, 0.5089, 0.2359, 0.509, 0.2359, 0.5025, 0.2405, 0.5025, 0.2343, 0.009313, 0.2342, 0.002887, 0.2388, 0.002873, 0.2389, 0.0093, 0.4866, 0.009314, 0.4912, 0.0093, 0.4912, 0.01149, 0.4866, 0.0115, 0.4928, 0.5003, 0.4928, 0.5025, 0.4882, 0.5025, 0.4882, 0.5003, 0.4912, 0.0093, 0.4924, 0.009297, 0.4924, 0.01148, 0.4912, 0.01149, 0.494, 0.5003, 0.494, 0.5025, 0.4928, 0.5025, 0.4928, 0.5003, 0.4866, 0.002887, 0.4912, 0.002873, 0.4912, 0.0093, 0.4866, 0.009314, 0.4928, 0.5025, 0.4928, 0.5089, 0.4882, 0.509, 0.4882, 0.5025, 0.4912, 0.002873, 0.4924, 0.00287, 0.4924, 0.009297, 0.4912, 0.0093, 0.494, 0.5025, 0.494, 0.5089, 0.4928, 0.5089, 0.4928, 0.5025])
me_arm_triplo.use_remesh_preserve_volume = False
me_arm_triplo.use_remesh_preserve_attributes = False
me_arm_triplo.use_mirror_vertex_groups = False
me_arm_triplo.update()

# ---- objects
ob_cube_002 = bpy.data.objects.new('Cube.002', me_arm_triplo)

# ---- transforms, parenting, visibility, modifiers, constraints
ob_cube_002.location = (0.0, 0.0, 0.0)
ob_cube_002.lock_rotations_4d = False
ob_cube_002.empty_display_type = 'ARROWS'
ob_cube_002.lineart.crease_threshold = 0.0

# ---- collection membership
col_collection_1.objects.link(ob_cube_002)

# ---- scene / render settings (as saved in the file)
scene.frame_start = 1; scene.frame_end = 250; scene.frame_set(247)
scene.render.engine = 'BLENDER_EEVEE_NEXT'
scene.render.image_settings.file_format = 'JPEG'
scene.render.image_settings.color_mode = 'RGB'
scene.render.image_settings.compression = 90
scene.render.resolution_x = 800
scene.render.resolution_y = 600
scene.render.pixel_aspect_x = 100.0
scene.render.pixel_aspect_y = 100.0
scene.render.fps = 25
scene.render.dither_intensity = 0.0
scene.render.use_compositing = False
scene.render.use_sequencer = False
scene.render.bake_margin = 2
scene.render.bake_bias = 0.0
scene.render.use_stamp_time = False
scene.render.use_stamp_date = False
scene.render.use_stamp_frame = False
scene.render.use_stamp_camera = False
scene.render.use_stamp_scene = False
scene.render.use_stamp_filename = False
scene.render.use_stamp_render_time = False
scene.render.stamp_font_size = 0
scene.cycles.use_denoising = False
scene.cycles.samples = 10
scene.cycles.sampling_pattern = 'TABULATED_SOBOL'
scene.cycles.light_sampling_threshold = 0.0
scene.cycles.use_adaptive_sampling = False
scene.cycles.use_light_tree = False
scene.cycles.blur_glossy = 0.0
scene.cycles.volume_bounces = 1
scene.cycles.pixel_filter_type = 'GAUSSIAN'
scene.cycles.sample_clamp_indirect = 0.0
scene.view_settings.view_transform = 'Raw'
bpy.context.view_layer.update()

# ---- added for rendering (the .blend has no active camera): camera
cam_auto = bpy.data.cameras.new('AutoCamera')
cam_auto.lens = 50.0
cam_auto.sensor_width = 36.0
cam_auto.clip_end = 1000.0
ob_auto_camera = bpy.data.objects.new('AutoCamera', cam_auto)
scene.collection.objects.link(ob_auto_camera)
ob_auto_camera.location = (12.4964, -16.4857, 26.6544)
ob_auto_camera.rotation_euler = (1.09748, -7.21219e-08, 0.694738)
scene.camera = ob_auto_camera
bpy.context.view_layer.update()
